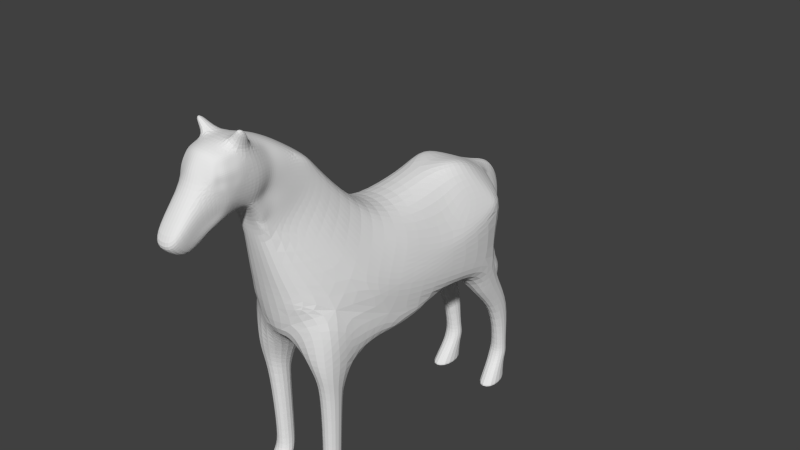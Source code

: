 # Source: cavall.blend  (saved by Blender 2.75.0; exported with 4.5.12 LTS)
import bpy
from mathutils import Matrix  # noqa: F401  (used for matrix-valued properties, if any)

bpy.ops.wm.read_factory_settings(use_empty=True)
scene = bpy.context.scene
scene.name = 'Scene'

# ---- collections
col_collection_1 = bpy.data.collections.new('Collection 1'); scene.collection.children.link(col_collection_1)

# ---- world
world_world = bpy.data.worlds.new('World'); scene.world = world_world
world_world.color = (0.05088, 0.05088, 0.05088)
world_world.use_sun_shadow = False
world_world.sun_shadow_jitter_overblur = 0.0
world_world.cycles.sampling_method = 'MANUAL'
world_world.cycles.sample_map_resolution = 256

# ---- meshes
me_cube_001 = bpy.data.meshes.new('Cube.001')
me_cube_001.from_pydata([(0.5752, -5.968, 4.107), (0.5752, -6.058, 5.715), (0.5752, -4.265, 4.107), (0.5752, -4.265, 5.715), (0.7578, -2.347, 4.661), (0.6438, -3.686, 5.277), (0.6438, -3.686, 3.58), (0.6074, -4.209, 2.631), (0.6517, -3.399, 3.35), (0.5501, -3.399, 5.442), (0.4025, -4.2, 5.881), (0.6818, -4.059, 5.313), (0.7173, -3.99, 4.911), (0.6818, -4.059, 4.509), (0.7364, -3.304, 4.696), (0.814, -2.105, 4.334), (0.8268, -4.765, 5.881), (0.7491, -5.265, 5.937), (0.6818, -5.765, 5.881), (0.6818, -6.193, 5.313), (0.7173, -6.153, 4.911), (0.6818, -5.997, 4.509), (0.6055, -5.765, 4.077), (0.5633, -5.265, 4.098), (0.6818, -4.765, 3.986), (0.3172, -6.118, 5.881), (0.84, -2.203, 3.706), (0.5752, -3.972, 5.511), (0.5146, -6.588, 3.941), (0.3704, -5.931, 5.997), (0.7211, -2.664, 3.033), (0.3882, -5.265, 6.172), (1.79, -2.946, -0.549), (0.3704, -4.794, 6.078), (0.795, -3.29, 2.414), (0.5444, -6.256, 3.62), (0.3704, -4.43, 3.222), (0.3882, -5.265, 3.927), (1.87, -0.06882, -1.485), (0.3704, -4.785, 3.935), (0.4029, -6.324, 5.351), (0.4314, -6.563, 4.911), (0.5648, -6.692, 4.426), (0.4746, -3.766, 5.677), (0.7173, -3.697, 4.707), (0.6818, -3.766, 5.109), (0.8532, -4.599, 5.396), (0.9103, -4.544, 4.911), (0.8532, -4.599, 4.426), (0.9211, -5.265, 5.424), (0.9137, -5.265, 4.911), (0.7672, -5.265, 4.399), (0.8532, -5.864, 5.396), (0.8343, -5.756, 4.911), (0.7769, -5.728, 4.426), (0.6818, -4.345, 3.489), (0.5752, -3.972, 3.903), (0.7815, -2.732, 4.023), (0.7154, -3.399, 4.138), (0.7712, -2.785, 4.696), (0.66, -2.938, 5.109), (0.7101, -3.399, 4.994), (0.6818, -3.766, 4.305), (0.4639, -7.635, 3.73), (0.4761, -7.489, 3.435), (0.3033, -6.811, 3.085), (0.4014, -7.201, 3.174), (0.5585, -4.202, 3.11), (1.013, -3.909, 0.7831), (0.8598, -0.346, 2.352), (1.01, -0.4996, 1.758), (1.422, -0.9605, 1.085), (1.762, -1.586, 0.4659), (1.17, 1.27, 1.492), (1.648, 1.291, 0.7112), (1.732, 0.8304, 0.03802), (1.908, 0.2045, -0.5807), (1.847, 3.452, -0.2696), (0.9859, 3.605, 1.926), (0.9859, 4.312, 1.944), (0.2056, -2.085, -2.095), (0.1856, -3.662, -1.497), (0.5821, 4.718, 2.251), (1.323, 6.577, 0.6898), (1.6, 4.628, 0.7441), (1.135, 5.292, 1.875), (0.7556, 6.762, 1.268), (1.882, 6.648, 0.005426), (1.759, 5.584, 0.3031), (1.136, 7.272, 0.09176), (0.7985, 5.531, 2.065), (1.621, 6.059, 0.7534), (0.9849, -4.908, 6.303), (0.9809, -5.265, 6.358), (0.9022, -5.424, 6.795), (0.8845, -5.081, 6.614), (1.83, -2.146, -1.327), (1.79, -3.203, -2.007), (1.723, -0.4961, -2.397), (0.2256, -0.4961, -2.397), (0.8225, -1.46, -2.875), (0.3748, -3.248, -2.108), (1.689, -1.457, -2.88), (1.709, -3.013, -2.814), (0.8593, -1.782, -3.701), (0.8188, -2.93, -2.915), (1.59, -1.777, -3.701), (1.594, -2.724, -3.833), (0.8651, -1.911, -3.773), (0.8511, -2.726, -3.836), (1.596, -1.911, -3.786), (1.415, -2.599, -6.658), (0.8305, -1.911, -6.658), (0.8227, -2.605, -6.658), (1.416, -1.911, -6.658), (1.514, -2.714, -7.089), (0.741, -2.009, -7.089), (0.7308, -2.715, -7.089), (1.514, -2.004, -7.089), (1.491, -2.984, -7.452), (0.7429, -2.201, -7.452), (0.733, -2.982, -7.452), (1.426, -2.201, -7.452), (1.624, -3.595, -8.266), (0.7476, -2.346, -8.266), (0.7427, -3.595, -8.266), (1.51, -2.346, -8.266), (0.2256, 1.545, -2.587), (1.84, 1.545, -2.587), (0.1725, 3.092, -2.098), (1.822, 3.12, -2.098), (1.908, 3.288, -1.249), (1.903, 3.275, -0.7477), (1.832, 6.81, -2.11), (0.1317, 4.766, -2.334), (0.1122, 6.832, -2.11), (1.789, 4.766, -2.334), (1.674, 6.951, -3.208), (0.8914, 5.541, -3.442), (0.8824, 6.974, -3.213), (1.654, 5.523, -3.47), (1.524, 7.925, -4.643), (0.9059, 6.93, -4.782), (0.8459, 7.94, -4.632), (1.56, 6.919, -4.809), (1.422, 7.915, -6.681), (0.8411, 7.376, -6.681), (0.8603, 7.913, -6.681), (1.453, 7.37, -6.681), (1.462, 8.016, -7.099), (0.7328, 7.275, -7.099), (0.7728, 8.027, -7.099), (1.498, 7.267, -7.099), (1.424, 7.893, -7.457), (0.7608, 7.137, -7.457), (0.7971, 7.904, -7.457), (1.491, 7.129, -7.457), (1.509, 7.894, -8.266), (0.7688, 6.475, -8.266), (0.7482, 7.905, -8.266), (1.622, 6.466, -8.266), (0.4799, 7.252, 0.5877), (0.4799, 7.464, 0.4084), (0.4799, 7.773, -0.2923), (0.4799, 7.888, -0.7159), (0.4799, 7.741, -1.319), (0.4799, 7.562, -1.726), (0.4799, 7.431, -2.182), (0.4799, 8.132, -3.553), (0.431, 8.268, -4.016), (0.1667, 8.551, -4.944), (0.1428, 8.777, -4.652), (0.2432, 8.725, -4.007), (1.401, -3.428, 0.117), (0.6285, -5.912, 5.798), (0.7154, -5.515, 5.909), (0.6285, -6.125, 5.514), (0.6995, -6.173, 5.112), (0.8351, -5.265, 5.68), (0.9174, -5.265, 5.168), (0.7675, -5.814, 5.639), (0.8437, -5.81, 5.154), (0.8872, -5.564, 5.41), (0.874, -5.511, 4.911), (0.7392, -6.028, 5.355), (0.7758, -5.954, 4.911), (0.7365, -5.94, 5.133), (0.698, -5.97, 5.577), (0.8806, -5.538, 5.161), (0.8013, -5.54, 5.66), (0.0, -2.085, -2.095), (-1.608e-17, -4.369, 2.607), (-1.608e-17, -3.304, 5.518), (-1.608e-17, -2.755, 5.148), (-1.608e-17, -4.061, 5.919), (-1.608e-17, -6.187, 5.903), (-1.608e-17, -1.849, 4.379), (-1.608e-17, -5.987, 6.054), (-1.608e-17, -5.265, 6.233), (-1.608e-17, -4.544, 6.096), (-1.608e-17, -4.359, 3.133), (-1.608e-17, -5.857, 3.75), (-1.608e-17, -5.265, 3.833), (-1.608e-17, -4.73, 3.845), (-1.608e-17, -6.517, 5.413), (-1.608e-17, -6.568, 5.058), (-1.608e-17, -2.232, 4.761), (-1.608e-17, -3.697, 5.733), (-1.608e-17, -7.733, 3.707), (-1.608e-17, -7.57, 3.397), (-1.608e-17, -6.833, 3.019), (-1.608e-17, -7.236, 3.127), (-1.608e-17, -3.912, 0.9053), (-1.608e-17, -0.1567, 2.431), (-1.608e-17, 1.404, 1.809), (0.0, -0.4961, -2.397), (-1.608e-17, 3.817, 2.167), (-1.608e-17, 5.303, 2.129), (-1.608e-17, 6.368, 1.599), (0.0, -3.662, -1.497), (0.0, 1.545, -2.587), (-1.608e-17, 3.092, -2.098), (0.0, 4.766, -2.334), (-1.608e-17, 6.833, -2.11), (-1.608e-17, 6.738, 1.481), (-1.608e-17, 7.553, 1.497), (-1.608e-17, 8.465, 1.057), (-1.608e-17, 8.97, 0.3074), (-1.608e-17, 9.052, -0.8169), (-1.608e-17, 8.889, -2.055), (-1.608e-17, 8.921, -3.017), (-1.608e-17, 9.068, -3.701), (-1.608e-17, 8.549, -4.943), (-1.608e-17, 8.24, -3.986), (-1.608e-17, 8.108, -3.552), (-1.608e-17, 7.41, -2.166), (-1.608e-17, 7.533, -1.695), (-1.608e-17, 7.674, -1.289), (-1.608e-17, 7.816, -0.7138), (-1.608e-17, 7.712, -0.2895), (-1.608e-17, 7.401, 0.4366), (-1.608e-17, 7.231, 0.5498), (-1.608e-17, 7.294, 0.08613), (-1.608e-17, 7.247, -1.242), (-1.608e-17, 8.78, -4.652), (-1.608e-17, -3.903, -0.1437), (1.624, -3.595, -8.342), (0.7476, -2.346, -8.342), (0.7427, -3.595, -8.342), (1.51, -2.346, -8.342), (1.509, 7.894, -8.342), (0.7688, 6.475, -8.342), (0.7482, 7.905, -8.342), (1.622, 6.466, -8.342)], [], [(59, 14, 58, 57), (54, 21, 0, 22), (39, 203, 200, 36), (1, 174, 18, 29, 25), (25, 29, 197, 195), (18, 175, 17, 31, 29), (29, 31, 198, 197), (16, 33, 95, 92), (31, 33, 199, 198), (16, 3, 10, 33), (33, 10, 194, 199), (28, 35, 22, 0), (35, 37, 23, 22), (37, 39, 24, 23), (42, 41, 63, 64), (201, 202, 37, 35), (202, 203, 39, 37), (2, 24, 55, 56), (21, 42, 28, 0), (41, 205, 208, 63), (1, 25, 40, 19, 176), (19, 40, 41, 20, 177), (20, 41, 42, 21), (25, 195, 204, 40), (40, 204, 205, 41), (28, 42, 64, 66), (59, 57, 26, 15), (193, 60, 4, 206), (34, 7, 68, 72), (206, 4, 15, 196), (15, 26, 70, 69), (57, 58, 6, 8), (13, 48, 24, 2), (48, 51, 23, 24), (51, 54, 22, 23), (3, 16, 46, 11), (11, 46, 47, 12), (12, 47, 48, 13), (16, 17, 178, 49, 46), (46, 49, 179, 50, 47), (47, 50, 51, 48), (189, 180, 52, 182), (188, 181, 53, 183), (50, 183, 53, 54, 51), (187, 176, 19, 184), (186, 177, 20, 185), (53, 185, 20, 21, 54), (60, 59, 15, 4), (12, 13, 62, 44), (7, 191, 212, 68), (192, 9, 60, 193), (57, 8, 30, 26), (8, 7, 34, 30), (9, 5, 61, 60), (60, 61, 14, 59), (24, 39, 36, 55), (11, 12, 44, 45), (13, 2, 56, 62), (3, 11, 45, 27), (10, 3, 27, 43), (194, 10, 43, 207), (30, 34, 72, 71), (62, 56, 6, 58), (36, 200, 191, 7), (207, 43, 9, 192), (27, 45, 61, 5), (45, 44, 14, 61), (44, 62, 58, 14), (43, 27, 5, 9), (35, 28, 66, 65), (201, 35, 65, 210), (63, 208, 209, 64), (64, 209, 211, 66), (211, 210, 65, 66), (55, 36, 67), (36, 7, 67), (56, 55, 67, 6), (6, 67, 7, 8), (69, 70, 74, 73), (70, 71, 75, 74), (72, 68, 173, 32, 96, 38), (213, 69, 73, 214), (196, 15, 69, 213), (26, 30, 71, 70), (68, 212, 245, 173), (190, 215, 99, 80), (71, 72, 76, 75), (38, 76, 72), (214, 73, 78, 216), (190, 80, 81, 219), (87, 91, 88), (90, 85, 83, 86), (86, 83, 87, 89), (82, 79, 85, 90), (85, 91, 87, 83), (79, 84, 91, 85), (84, 77, 88, 91), (86, 218, 217, 90), (73, 74, 77, 78), (216, 78, 79, 82), (78, 77, 84, 79), (82, 90, 217, 216), (93, 92, 95, 94), (33, 31, 94, 95), (31, 17, 93, 94), (17, 16, 92, 93), (81, 80, 100, 101), (102, 100, 99, 98), (102, 97, 103, 106), (32, 81, 101, 97), (96, 32, 97, 102), (38, 96, 102, 98), (100, 80, 99), (105, 104, 108, 109), (100, 102, 106, 104), (97, 101, 105, 103), (101, 100, 104, 105), (109, 108, 112, 113), (103, 105, 109, 107), (106, 103, 107, 110), (104, 106, 110, 108), (113, 112, 116, 117), (107, 109, 113, 111), (110, 107, 111, 114), (108, 110, 114, 112), (115, 117, 121, 119), (111, 113, 117, 115), (114, 111, 115, 118), (112, 114, 118, 116), (122, 119, 123, 126), (118, 115, 119, 122), (116, 118, 122, 120), (117, 116, 120, 121), (125, 124, 247, 248), (120, 122, 126, 124), (121, 120, 124, 125), (119, 121, 125, 123), (99, 215, 220, 127), (98, 99, 127, 128), (76, 38, 130, 131), (132, 75, 76, 131), (75, 132, 77, 74), (77, 132, 87, 88), (133, 87, 132, 131), (131, 130, 136, 133), (221, 222, 134, 129), (222, 223, 135, 134), (130, 129, 134, 136), (133, 136, 140, 137), (139, 137, 141, 143), (135, 133, 137, 139), (134, 135, 139, 138), (136, 134, 138, 140), (144, 142, 146, 148), (138, 139, 143, 142), (140, 138, 142, 144), (137, 140, 144, 141), (147, 145, 149, 151), (141, 144, 148, 145), (143, 141, 145, 147), (142, 143, 147, 146), (150, 151, 155, 154), (146, 147, 151, 150), (148, 146, 150, 152), (145, 148, 152, 149), (156, 154, 158, 160), (152, 150, 154, 156), (149, 152, 156, 153), (151, 149, 153, 155), (159, 157, 250, 252), (153, 156, 160, 157), (155, 153, 157, 159), (154, 155, 159, 158), (89, 87, 133, 135), (218, 86, 224), (89, 161, 86), (224, 86, 161, 225), (162, 226, 225, 161), (227, 226, 162, 163), (228, 227, 163, 164), (229, 228, 164, 165), (230, 229, 165, 166), (231, 230, 166, 167), (231, 172, 171), (169, 172, 231, 168), (167, 168, 231), (172, 169, 170, 171), (223, 243, 242, 89, 135), (89, 242, 241, 161), (161, 241, 240, 162), (162, 240, 239, 163), (163, 239, 238, 164), (164, 238, 237, 165), (165, 237, 236, 166), (166, 236, 235, 167), (167, 235, 234, 168), (168, 234, 233, 169), (169, 233, 232, 170), (220, 221, 129, 127), (231, 171, 244), (171, 170, 232, 244), (32, 173, 245, 219, 81), (181, 186, 185, 53), (52, 184, 186, 181), (184, 19, 177, 186), (180, 187, 184, 52), (18, 174, 187, 180), (174, 1, 176, 187), (179, 188, 183, 50), (49, 182, 188, 179), (182, 52, 181, 188), (178, 189, 182, 49), (17, 175, 189, 178), (175, 18, 180, 189), (38, 98, 128), (128, 130, 38), (128, 127, 129, 130), (246, 248, 247, 249), (123, 125, 248, 246), (126, 123, 246, 249), (124, 126, 249, 247), (250, 253, 251, 252), (158, 159, 252, 251), (160, 158, 251, 253), (157, 160, 253, 250)])
_uv = me_cube_001.uv_layers.new(name='UVMap')
_uv.uv.foreach_set('vector', [0.1356, 0.4984, 0.116, 0.4973, 0.1137, 0.4758, 0.1398, 0.4736, 0.8531, 0.7959, 0.8349, 0.7829, 0.8592, 0.7631, 0.8718, 0.7729, 0.01438, 0.9968, 0.0001912, 0.9921, 0.001162, 0.96, 0.0164, 0.9644, 0.77, 0.8358, 0.7735, 0.8461, 0.7769, 0.8559, 0.7547, 0.8532, 0.7505, 0.839, 0.7505, 0.839, 0.7547, 0.8532, 0.728, 0.8543, 0.728, 0.8353, 0.7769, 0.8559, 0.7844, 0.8684, 0.7924, 0.8809, 0.7681, 0.898, 0.7547, 0.8532, 0.7547, 0.8532, 0.7681, 0.898, 0.7419, 0.9105, 0.728, 0.8543, 0.8102, 0.9051, 0.7855, 0.9258, 0.7914, 0.8992, 0.7929, 0.8998, 0.7681, 0.898, 0.7855, 0.9258, 0.7766, 0.9578, 0.7419, 0.9105, 0.8102, 0.9051, 0.8329, 0.9393, 0.8222, 0.9539, 0.7855, 0.9258, 0.7855, 0.9258, 0.8222, 0.9539, 0.8077, 0.9849, 0.7766, 0.9578, 0.836, 0.7227, 0.8687, 0.7226, 0.8718, 0.7729, 0.8592, 0.7631, 0.8687, 0.7226, 0.9145, 0.7892, 0.8996, 0.8024, 0.8718, 0.7729, 0.9145, 0.7892, 0.9399, 0.8173, 0.9249, 0.8353, 0.8996, 0.8024, 0.8063, 0.7404, 0.7807, 0.7694, 0.8019, 0.6708, 0.8187, 0.6661, 0.917, 0.7312, 0.9402, 0.7703, 0.9145, 0.7892, 0.8687, 0.7226, 0.9402, 0.7703, 0.9653, 0.8026, 0.9399, 0.8173, 0.9145, 0.7892, 0.08004, 0.472, 0.0608, 0.4655, 0.07852, 0.4476, 0.09183, 0.465, 0.8349, 0.7829, 0.8063, 0.7404, 0.836, 0.7227, 0.8592, 0.7631, 0.7807, 0.7694, 0.7472, 0.7687, 0.7791, 0.6453, 0.8019, 0.6708, 0.77, 0.8358, 0.7505, 0.839, 0.7672, 0.8035, 0.7856, 0.8138, 0.7778, 0.8246, 0.7856, 0.8138, 0.7672, 0.8035, 0.7807, 0.7694, 0.8057, 0.7962, 0.7952, 0.8053, 0.8057, 0.7962, 0.7807, 0.7694, 0.8063, 0.7404, 0.8349, 0.7829, 0.7505, 0.839, 0.728, 0.8353, 0.7363, 0.7925, 0.7672, 0.8035, 0.7672, 0.8035, 0.7363, 0.7925, 0.7472, 0.7687, 0.7807, 0.7694, 0.836, 0.7227, 0.8063, 0.7404, 0.8187, 0.6661, 0.8393, 0.6632, 0.1356, 0.4984, 0.1398, 0.4736, 0.1615, 0.464, 0.1616, 0.4879, 0.145, 0.5347, 0.1289, 0.5139, 0.1513, 0.4988, 0.1673, 0.5221, 0.1243, 0.4083, 0.08696, 0.4142, 0.1056, 0.3416, 0.2017, 0.3307, 0.1673, 0.5221, 0.1513, 0.4988, 0.1616, 0.4879, 0.1841, 0.5104, 0.1616, 0.4879, 0.1615, 0.464, 0.2411, 0.3945, 0.2449, 0.4203, 0.1398, 0.4736, 0.1137, 0.4758, 0.104, 0.4531, 0.116, 0.445, 0.9209, 0.9018, 0.9015, 0.8639, 0.9249, 0.8353, 0.9406, 0.8721, 0.9015, 0.8639, 0.8771, 0.8204, 0.8996, 0.8024, 0.9249, 0.8353, 0.8771, 0.8204, 0.8531, 0.7959, 0.8718, 0.7729, 0.8996, 0.8024, 0.8329, 0.9393, 0.8102, 0.9051, 0.8437, 0.9009, 0.8687, 0.9349, 0.8687, 0.9349, 0.8437, 0.9009, 0.8745, 0.886, 0.8973, 0.9222, 0.8973, 0.9222, 0.8745, 0.886, 0.9015, 0.8639, 0.9209, 0.9018, 0.8102, 0.9051, 0.7924, 0.8809, 0.8055, 0.8724, 0.8192, 0.8636, 0.8437, 0.9009, 0.8437, 0.9009, 0.8192, 0.8636, 0.8326, 0.8538, 0.8468, 0.844, 0.8745, 0.886, 0.8745, 0.886, 0.8468, 0.844, 0.8771, 0.8204, 0.9015, 0.8639, 0.7966, 0.8584, 0.7874, 0.8446, 0.7981, 0.8335, 0.8089, 0.848, 0.8223, 0.8394, 0.8112, 0.8256, 0.8255, 0.8173, 0.8363, 0.8304, 0.8468, 0.844, 0.8363, 0.8304, 0.8255, 0.8173, 0.8531, 0.7959, 0.8771, 0.8204, 0.7826, 0.8347, 0.7778, 0.8246, 0.7856, 0.8138, 0.7914, 0.8231, 0.8049, 0.8168, 0.7952, 0.8053, 0.8057, 0.7962, 0.816, 0.8066, 0.8255, 0.8173, 0.816, 0.8066, 0.8057, 0.7962, 0.8349, 0.7829, 0.8531, 0.7959, 0.1289, 0.5139, 0.1356, 0.4984, 0.1616, 0.4879, 0.1513, 0.4988, 0.08914, 0.5042, 0.08732, 0.4885, 0.09909, 0.4813, 0.1009, 0.497, 0.02579, 0.9388, 0.001498, 0.9394, 0.00182, 0.8713, 0.04093, 0.8664, 0.1215, 0.5459, 0.1112, 0.5266, 0.1289, 0.5139, 0.145, 0.5347, 0.1398, 0.4736, 0.116, 0.445, 0.1462, 0.4354, 0.1615, 0.464, 0.116, 0.445, 0.08696, 0.4142, 0.1243, 0.4083, 0.1462, 0.4354, 0.1112, 0.5266, 0.1004, 0.5192, 0.1118, 0.5085, 0.1289, 0.5139, 0.1289, 0.5139, 0.1118, 0.5085, 0.116, 0.4973, 0.1356, 0.4984, 0.02658, 0.9998, 0.01438, 0.9968, 0.0164, 0.9644, 0.03053, 0.9743, 0.08565, 0.5198, 0.08914, 0.5042, 0.1009, 0.497, 0.09747, 0.5125, 0.08732, 0.4885, 0.08004, 0.472, 0.09183, 0.465, 0.09909, 0.4813, 0.07716, 0.5357, 0.08565, 0.5198, 0.09747, 0.5125, 0.08908, 0.5285, 0.08068, 0.5447, 0.07716, 0.5357, 0.08908, 0.5285, 0.09717, 0.5359, 0.09038, 0.5584, 0.08068, 0.5447, 0.09717, 0.5359, 0.1053, 0.5526, 0.1462, 0.4354, 0.1243, 0.4083, 0.2017, 0.3307, 0.2244, 0.3608, 0.09909, 0.4813, 0.09183, 0.465, 0.104, 0.4531, 0.1137, 0.4758, 0.0164, 0.9644, 0.001162, 0.96, 0.001498, 0.9394, 0.02579, 0.9388, 0.1053, 0.5526, 0.09717, 0.5359, 0.1112, 0.5266, 0.1215, 0.5459, 0.08908, 0.5285, 0.09747, 0.5125, 0.1118, 0.5085, 0.1004, 0.5192, 0.09747, 0.5125, 0.1009, 0.497, 0.116, 0.4973, 0.1118, 0.5085, 0.1009, 0.497, 0.09909, 0.4813, 0.1137, 0.4758, 0.116, 0.4973, 0.09717, 0.5359, 0.08908, 0.5285, 0.1004, 0.5192, 0.1112, 0.5266, 0.8687, 0.7226, 0.836, 0.7227, 0.8393, 0.6632, 0.8612, 0.6709, 0.917, 0.7312, 0.8687, 0.7226, 0.8612, 0.6709, 0.8768, 0.6549, 0.8019, 0.6708, 0.7791, 0.6453, 0.8096, 0.63, 0.8187, 0.6661, 0.8187, 0.6661, 0.8096, 0.63, 0.8484, 0.635, 0.8393, 0.6632, 0.8484, 0.635, 0.8768, 0.6549, 0.8612, 0.6709, 0.8393, 0.6632, 0.03053, 0.9743, 0.0164, 0.9644, 0.02755, 0.9576, 0.0164, 0.9644, 0.02579, 0.9388, 0.02755, 0.9576, 0.09183, 0.465, 0.07852, 0.4476, 0.08536, 0.4328, 0.104, 0.4531, 0.104, 0.4531, 0.08536, 0.4328, 0.08696, 0.4142, 0.116, 0.445, 0.2449, 0.4203, 0.2411, 0.3945, 0.3172, 0.3481, 0.3162, 0.3852, 0.2411, 0.3945, 0.2244, 0.3608, 0.2991, 0.3206, 0.3172, 0.3481, 0.2017, 0.3307, 0.1056, 0.3416, 0.1286, 0.3142, 0.1515, 0.287, 0.1848, 0.259, 0.2662, 0.258, 0.2649, 0.4513, 0.2449, 0.4203, 0.3162, 0.3852, 0.3258, 0.4323, 0.1841, 0.5104, 0.1616, 0.4879, 0.2449, 0.4203, 0.2649, 0.4513, 0.1615, 0.464, 0.1462, 0.4354, 0.2244, 0.3608, 0.2411, 0.3945, 0.04093, 0.8664, 0.00182, 0.8713, 0.001575, 0.8308, 0.05937, 0.8364, 0.8386, 0.09447, 0.8483, 0.1595, 0.8396, 0.162, 0.8303, 0.09479, 0.2244, 0.3608, 0.2017, 0.3307, 0.2752, 0.2942, 0.2991, 0.3206, 0.2662, 0.258, 0.2752, 0.2942, 0.2017, 0.3307, 0.3258, 0.4323, 0.3162, 0.3852, 0.4091, 0.3983, 0.4177, 0.4365, 0.8386, 0.09447, 0.8303, 0.09479, 0.8361, 0.02961, 0.8432, 0.03012, 0.5238, 0.3224, 0.4996, 0.3515, 0.4826, 0.3331, 0.4774, 0.4055, 0.4691, 0.3923, 0.5218, 0.3571, 0.5277, 0.3887, 0.2501, 0.5379, 0.2722, 0.514, 0.303, 0.4983, 0.3002, 0.5346, 0.4505, 0.4153, 0.4351, 0.3983, 0.4691, 0.3923, 0.4774, 0.4055, 0.4691, 0.3923, 0.4996, 0.3515, 0.5238, 0.3224, 0.5218, 0.3571, 0.4351, 0.3983, 0.4464, 0.3494, 0.4996, 0.3515, 0.4691, 0.3923, 0.4464, 0.3494, 0.4025, 0.3096, 0.4826, 0.3331, 0.4996, 0.3515, 0.5277, 0.3887, 0.5184, 0.4236, 0.4737, 0.4353, 0.4774, 0.4055, 0.3162, 0.3852, 0.3172, 0.3481, 0.4025, 0.3096, 0.4091, 0.3983, 0.4177, 0.4365, 0.4091, 0.3983, 0.4351, 0.3983, 0.4505, 0.4153, 0.4091, 0.3983, 0.4025, 0.3096, 0.4464, 0.3494, 0.4351, 0.3983, 0.4505, 0.4153, 0.4774, 0.4055, 0.4737, 0.4353, 0.4177, 0.4365, 0.7919, 0.8985, 0.7929, 0.8998, 0.7914, 0.8992, 0.7913, 0.8989, 0.7855, 0.9258, 0.7681, 0.898, 0.7913, 0.8989, 0.7914, 0.8992, 0.7681, 0.898, 0.7924, 0.8809, 0.7919, 0.8985, 0.7913, 0.8989, 0.7924, 0.8809, 0.8102, 0.9051, 0.7929, 0.8998, 0.7919, 0.8985, 0.8361, 0.02961, 0.8303, 0.09479, 0.7941, 0.1319, 0.8169, 0.051, 0.7669, 0.1578, 0.7941, 0.1319, 0.8396, 0.162, 0.7883, 0.1898, 0.2153, 0.2002, 0.1455, 0.2298, 0.1549, 0.1989, 0.205, 0.1674, 0.07863, 0.8071, 0.007364, 0.7775, 0.0144, 0.7489, 0.06922, 0.7506, 0.1848, 0.259, 0.1515, 0.287, 0.1455, 0.2298, 0.2153, 0.2002, 0.2662, 0.258, 0.1848, 0.259, 0.2153, 0.2002, 0.2513, 0.2212, 0.7941, 0.1319, 0.8303, 0.09479, 0.8396, 0.162, 0.7863, 0.06795, 0.7593, 0.1144, 0.7559, 0.1101, 0.75, 0.07876, 0.7941, 0.1319, 0.7669, 0.1578, 0.7449, 0.1352, 0.7593, 0.1144, 0.06922, 0.7506, 0.0144, 0.7489, 0.03076, 0.715, 0.06536, 0.7186, 0.8169, 0.051, 0.7941, 0.1319, 0.7593, 0.1144, 0.7863, 0.06795, 0.75, 0.07876, 0.7559, 0.1101, 0.6548, 0.0858, 0.6585, 0.06428, 0.06536, 0.7186, 0.03076, 0.715, 0.0311, 0.6785, 0.05979, 0.6779, 0.205, 0.1674, 0.1549, 0.1989, 0.1686, 0.16, 0.2, 0.1637, 0.7593, 0.1144, 0.7449, 0.1352, 0.7408, 0.1327, 0.7559, 0.1101, 0.6585, 0.06428, 0.6548, 0.0858, 0.643, 0.08027, 0.6446, 0.05922, 0.05979, 0.6779, 0.0311, 0.6785, 0.02721, 0.5694, 0.05011, 0.5688, 0.2, 0.1637, 0.1686, 0.16, 0.1803, 0.05073, 0.207, 0.0524, 0.7559, 0.1101, 0.7408, 0.1327, 0.65, 0.1029, 0.6548, 0.0858, 0.05343, 0.5514, 0.02317, 0.5523, 0.02275, 0.5349, 0.05205, 0.534, 0.05011, 0.5688, 0.02721, 0.5694, 0.02317, 0.5523, 0.05343, 0.5514, 0.207, 0.0524, 0.1803, 0.05073, 0.177, 0.03333, 0.2045, 0.03505, 0.6548, 0.0858, 0.65, 0.1029, 0.6355, 0.1018, 0.643, 0.08027, 0.3646, 0.7655, 0.3603, 0.7354, 0.3882, 0.7071, 0.3951, 0.7552, 0.2045, 0.03505, 0.177, 0.03333, 0.1673, 0.01868, 0.1977, 0.02013, 0.643, 0.08027, 0.6355, 0.1018, 0.6241, 0.09444, 0.6322, 0.07478, 0.6446, 0.05922, 0.643, 0.08027, 0.6322, 0.07478, 0.6336, 0.05017, 0.4282, 0.7047, 0.4306, 0.7531, 0.4276, 0.7533, 0.4253, 0.7049, 0.4296, 0.7883, 0.4031, 0.7896, 0.3982, 0.7578, 0.4277, 0.7562, 0.4609, 0.727, 0.4624, 0.7572, 0.4306, 0.7531, 0.4282, 0.7047, 0.394, 0.6641, 0.4234, 0.6624, 0.4251, 0.7019, 0.391, 0.7037, 0.8396, 0.162, 0.8483, 0.1595, 0.8799, 0.233, 0.8719, 0.2365, 0.7883, 0.1898, 0.8396, 0.162, 0.8719, 0.2365, 0.816, 0.2617, 0.2752, 0.2942, 0.2662, 0.258, 0.3912, 0.2385, 0.3967, 0.2716, 0.3959, 0.2909, 0.2991, 0.3206, 0.2752, 0.2942, 0.3967, 0.2716, 0.2991, 0.3206, 0.3959, 0.2909, 0.4025, 0.3096, 0.3172, 0.3481, 0.4025, 0.3096, 0.3959, 0.2909, 0.5238, 0.3224, 0.4826, 0.3331, 0.5322, 0.2419, 0.5238, 0.3224, 0.3959, 0.2909, 0.3967, 0.2716, 0.3967, 0.2716, 0.3912, 0.2385, 0.4545, 0.2312, 0.5322, 0.2419, 0.9056, 0.2895, 0.9366, 0.351, 0.9322, 0.3543, 0.8997, 0.2923, 0.9366, 0.351, 0.9973, 0.4097, 0.9941, 0.413, 0.9322, 0.3543, 0.8419, 0.3188, 0.8997, 0.2923, 0.9322, 0.3543, 0.8681, 0.3771, 0.5322, 0.2419, 0.4545, 0.2312, 0.4845, 0.1884, 0.5387, 0.1997, 0.4281, 0.5449, 0.428, 0.5136, 0.4965, 0.5208, 0.4959, 0.5477, 0.3838, 0.575, 0.3842, 0.507, 0.428, 0.5136, 0.4281, 0.5449, 0.9322, 0.3543, 0.9941, 0.413, 0.9629, 0.4518, 0.9161, 0.4197, 0.8681, 0.3771, 0.9322, 0.3543, 0.9161, 0.4197, 0.8856, 0.4258, 0.8973, 0.5014, 0.9243, 0.5016, 0.9102, 0.585, 0.8873, 0.5766, 0.9161, 0.4197, 0.9629, 0.4518, 0.9616, 0.5154, 0.9243, 0.5016, 0.8856, 0.4258, 0.9161, 0.4197, 0.9243, 0.5016, 0.8973, 0.5014, 0.5387, 0.1997, 0.4845, 0.1884, 0.539, 0.1386, 0.5772, 0.1458, 0.577, 0.5474, 0.5771, 0.5252, 0.5941, 0.5237, 0.5941, 0.551, 0.5772, 0.1458, 0.539, 0.1386, 0.5579, 0.06756, 0.5787, 0.06801, 0.4959, 0.5477, 0.4965, 0.5208, 0.5771, 0.5252, 0.577, 0.5474, 0.9243, 0.5016, 0.9616, 0.5154, 0.9318, 0.5895, 0.9102, 0.585, 0.9046, 0.6018, 0.933, 0.6067, 0.9257, 0.6196, 0.8972, 0.614, 0.9102, 0.585, 0.9318, 0.5895, 0.933, 0.6067, 0.9046, 0.6018, 0.8873, 0.5766, 0.9102, 0.585, 0.9046, 0.6018, 0.8797, 0.5896, 0.5787, 0.06801, 0.5579, 0.06756, 0.5542, 0.05147, 0.5828, 0.05206, 0.1323, 0.7625, 0.1304, 0.7343, 0.1709, 0.7321, 0.1731, 0.7651, 0.8797, 0.5896, 0.9046, 0.6018, 0.8972, 0.614, 0.8736, 0.6021, 0.5828, 0.05206, 0.5542, 0.05147, 0.5492, 0.03772, 0.5785, 0.03822, 0.5941, 0.551, 0.5941, 0.5237, 0.6091, 0.5251, 0.6091, 0.5499, 0.232, 0.7267, 0.2339, 0.7561, 0.2309, 0.7563, 0.2291, 0.7269, 0.2365, 0.7904, 0.2071, 0.795, 0.1765, 0.7679, 0.2314, 0.7593, 0.2635, 0.7267, 0.265, 0.7509, 0.2339, 0.7561, 0.232, 0.7267, 0.1963, 0.6954, 0.2259, 0.6926, 0.2288, 0.7239, 0.1736, 0.729, 0.3002, 0.5346, 0.303, 0.4983, 0.3842, 0.507, 0.3838, 0.575, 0.5993, 0.9067, 0.5901, 0.8714, 0.6101, 0.8955, 0.3002, 0.5346, 0.2791, 0.5566, 0.2501, 0.5379, 0.6101, 0.8955, 0.5901, 0.8714, 0.6076, 0.8409, 0.6345, 0.8741, 0.6129, 0.8305, 0.6625, 0.8479, 0.6345, 0.8741, 0.6076, 0.8409, 0.6756, 0.8163, 0.6625, 0.8479, 0.6129, 0.8305, 0.6208, 0.7988, 0.6745, 0.7738, 0.6756, 0.8163, 0.6208, 0.7988, 0.6234, 0.7805, 0.6678, 0.7272, 0.6745, 0.7738, 0.6234, 0.7805, 0.6196, 0.7551, 0.6683, 0.6906, 0.6678, 0.7272, 0.6196, 0.7551, 0.6155, 0.7386, 0.6724, 0.6619, 0.6683, 0.6906, 0.6155, 0.7386, 0.6128, 0.7219, 0.6724, 0.6619, 0.6541, 0.6519, 0.6544, 0.6308, 0.6367, 0.652, 0.6541, 0.6519, 0.6724, 0.6619, 0.6307, 0.67, 0.6128, 0.7219, 0.6307, 0.67, 0.6724, 0.6619, 0.6541, 0.6519, 0.6367, 0.652, 0.6461, 0.6262, 0.6544, 0.6308, 0.3845, 0.5793, 0.3477, 0.585, 0.297, 0.577, 0.3002, 0.5346, 0.3838, 0.575, 0.3002, 0.5346, 0.297, 0.577, 0.2788, 0.5754, 0.2791, 0.5566, 0.6076, 0.8409, 0.5901, 0.833, 0.5933, 0.8256, 0.6129, 0.8305, 0.6129, 0.8305, 0.5933, 0.8256, 0.6019, 0.7963, 0.6208, 0.7988, 0.6208, 0.7988, 0.6019, 0.7963, 0.6039, 0.7805, 0.6234, 0.7805, 0.6234, 0.7805, 0.6039, 0.7805, 0.6008, 0.7586, 0.6196, 0.7551, 0.6196, 0.7551, 0.6008, 0.7586, 0.5975, 0.7423, 0.6155, 0.7386, 0.6155, 0.7386, 0.5975, 0.7423, 0.5949, 0.7225, 0.6128, 0.7219, 0.6128, 0.7219, 0.5949, 0.7225, 0.611, 0.6621, 0.6307, 0.67, 0.6307, 0.67, 0.611, 0.6621, 0.6202, 0.6432, 0.6367, 0.652, 0.6367, 0.652, 0.6202, 0.6432, 0.6461, 0.6195, 0.6461, 0.6262, 0.8799, 0.233, 0.9056, 0.2895, 0.8997, 0.2923, 0.8719, 0.2365, 0.6724, 0.6619, 0.6544, 0.6308, 0.6584, 0.6275, 0.6544, 0.6308, 0.6461, 0.6262, 0.6461, 0.6195, 0.6584, 0.6275, 0.07863, 0.8071, 0.05937, 0.8364, 0.001575, 0.8308, 0.0001911, 0.7777, 0.007364, 0.7775, 0.8112, 0.8256, 0.8049, 0.8168, 0.816, 0.8066, 0.8255, 0.8173, 0.7981, 0.8335, 0.7914, 0.8231, 0.8049, 0.8168, 0.8112, 0.8256, 0.7914, 0.8231, 0.7856, 0.8138, 0.7952, 0.8053, 0.8049, 0.8168, 0.7874, 0.8446, 0.7826, 0.8347, 0.7914, 0.8231, 0.7981, 0.8335, 0.7769, 0.8559, 0.7735, 0.8461, 0.7826, 0.8347, 0.7874, 0.8446, 0.7735, 0.8461, 0.77, 0.8358, 0.7778, 0.8246, 0.7826, 0.8347, 0.8326, 0.8538, 0.8223, 0.8394, 0.8363, 0.8304, 0.8468, 0.844, 0.8192, 0.8636, 0.8089, 0.848, 0.8223, 0.8394, 0.8326, 0.8538, 0.8089, 0.848, 0.7981, 0.8335, 0.8112, 0.8256, 0.8223, 0.8394, 0.8055, 0.8724, 0.7966, 0.8584, 0.8089, 0.848, 0.8192, 0.8636, 0.7924, 0.8809, 0.7844, 0.8684, 0.7966, 0.8584, 0.8055, 0.8724, 0.7844, 0.8684, 0.7769, 0.8559, 0.7874, 0.8446, 0.7966, 0.8584, 0.2662, 0.258, 0.2513, 0.2212, 0.3308, 0.2174, 0.3308, 0.2174, 0.3912, 0.2385, 0.2662, 0.258, 0.816, 0.2617, 0.8719, 0.2365, 0.8997, 0.2923, 0.8419, 0.3188, 0.3912, 0.7067, 0.4253, 0.7049, 0.4276, 0.7533, 0.3981, 0.7548, 0.391, 0.7037, 0.4251, 0.7019, 0.4253, 0.7049, 0.3912, 0.7067, 0.3951, 0.7552, 0.3882, 0.7071, 0.3912, 0.7067, 0.3981, 0.7548, 0.4277, 0.7562, 0.3982, 0.7578, 0.3981, 0.7548, 0.4276, 0.7533, 0.2309, 0.7563, 0.176, 0.765, 0.1738, 0.7319, 0.2291, 0.7269, 0.1736, 0.729, 0.2288, 0.7239, 0.2291, 0.7269, 0.1738, 0.7319, 0.1731, 0.7651, 0.1709, 0.7321, 0.1738, 0.7319, 0.176, 0.765, 0.2314, 0.7593, 0.1765, 0.7679, 0.176, 0.765, 0.2309, 0.7563])
_ca = me_cube_001.color_attributes.new('Col', 'BYTE_COLOR', 'CORNER')
_ca.data.foreach_set('color', [1.0, 1.0, 1.0, 1.0, 1.0, 1.0, 1.0, 1.0, 1.0, 1.0, 1.0, 1.0, 1.0, 1.0, 1.0, 1.0, 1.0, 1.0, 1.0, 1.0, 1.0, 1.0, 1.0, 1.0, 1.0, 1.0, 1.0, 1.0, 1.0, 1.0, 1.0, 1.0, 1.0, 1.0, 1.0, 1.0, 1.0, 1.0, 1.0, 1.0, 1.0, 1.0, 1.0, 1.0, 1.0, 1.0, 1.0, 1.0, 1.0, 1.0, 1.0, 1.0, 1.0, 1.0, 1.0, 1.0, 1.0, 1.0, 1.0, 1.0, 1.0, 1.0, 1.0, 1.0, 1.0, 1.0, 1.0, 1.0, 1.0, 1.0, 1.0, 1.0, 1.0, 1.0, 1.0, 1.0, 1.0, 1.0, 1.0, 1.0, 1.0, 1.0, 1.0, 1.0, 1.0, 1.0, 1.0, 1.0, 1.0, 1.0, 1.0, 1.0, 1.0, 1.0, 1.0, 1.0, 1.0, 1.0, 1.0, 1.0, 1.0, 1.0, 1.0, 1.0, 1.0, 1.0, 1.0, 1.0, 1.0, 1.0, 1.0, 1.0, 1.0, 1.0, 1.0, 1.0, 1.0, 1.0, 1.0, 1.0, 1.0, 1.0, 1.0, 1.0, 1.0, 1.0, 1.0, 1.0, 1.0, 1.0, 1.0, 1.0, 1.0, 1.0, 1.0, 1.0, 1.0, 1.0, 1.0, 1.0, 1.0, 1.0, 1.0, 1.0, 1.0, 1.0, 1.0, 1.0, 1.0, 1.0, 1.0, 1.0, 1.0, 1.0, 1.0, 1.0, 1.0, 1.0, 1.0, 1.0, 1.0, 1.0, 1.0, 1.0, 1.0, 1.0, 1.0, 1.0, 1.0, 1.0, 1.0, 1.0, 1.0, 1.0, 1.0, 1.0, 1.0, 1.0, 1.0, 1.0, 1.0, 1.0, 1.0, 1.0, 1.0, 1.0, 1.0, 1.0, 1.0, 1.0, 1.0, 1.0, 1.0, 1.0, 1.0, 1.0, 1.0, 1.0, 1.0, 1.0, 1.0, 1.0, 1.0, 1.0, 1.0, 1.0, 1.0, 1.0, 1.0, 1.0, 1.0, 1.0, 1.0, 1.0, 1.0, 1.0, 1.0, 1.0, 1.0, 1.0, 1.0, 1.0, 1.0, 1.0, 1.0, 1.0, 1.0, 1.0, 1.0, 1.0, 1.0, 1.0, 1.0, 1.0, 1.0, 1.0, 1.0, 1.0, 1.0, 1.0, 1.0, 1.0, 1.0, 1.0, 1.0, 1.0, 1.0, 1.0, 1.0, 1.0, 1.0, 1.0, 1.0, 1.0, 1.0, 1.0, 1.0, 1.0, 1.0, 1.0, 1.0, 1.0, 1.0, 1.0, 1.0, 1.0, 1.0, 1.0, 1.0, 1.0, 1.0, 1.0, 1.0, 1.0, 1.0, 1.0, 1.0, 1.0, 1.0, 1.0, 1.0, 1.0, 1.0, 1.0, 1.0, 1.0, 1.0, 1.0, 1.0, 1.0, 1.0, 1.0, 1.0, 1.0, 1.0, 1.0, 1.0, 1.0, 1.0, 1.0, 1.0, 1.0, 1.0, 1.0, 1.0, 1.0, 1.0, 1.0, 1.0, 1.0, 1.0, 1.0, 1.0, 1.0, 1.0, 1.0, 1.0, 1.0, 1.0, 1.0, 1.0, 1.0, 1.0, 1.0, 1.0, 1.0, 1.0, 1.0, 1.0, 1.0, 1.0, 1.0, 1.0, 1.0, 1.0, 1.0, 1.0, 1.0, 1.0, 1.0, 1.0, 1.0, 1.0, 1.0, 1.0, 1.0, 1.0, 1.0, 1.0, 1.0, 1.0, 1.0, 1.0, 1.0, 1.0, 1.0, 1.0, 1.0, 1.0, 1.0, 1.0, 1.0, 1.0, 1.0, 1.0, 1.0, 1.0, 1.0, 1.0, 1.0, 1.0, 1.0, 1.0, 1.0, 1.0, 1.0, 1.0, 1.0, 1.0, 1.0, 1.0, 1.0, 1.0, 1.0, 1.0, 1.0, 1.0, 1.0, 1.0, 1.0, 1.0, 1.0, 1.0, 1.0, 1.0, 1.0, 1.0, 1.0, 1.0, 1.0, 1.0, 1.0, 1.0, 1.0, 1.0, 1.0, 1.0, 1.0, 1.0, 1.0, 1.0, 1.0, 1.0, 1.0, 1.0, 1.0, 1.0, 1.0, 1.0, 1.0, 1.0, 1.0, 1.0, 1.0, 1.0, 1.0, 1.0, 1.0, 1.0, 1.0, 1.0, 1.0, 1.0, 1.0, 1.0, 1.0, 1.0, 1.0, 1.0, 1.0, 1.0, 1.0, 1.0, 1.0, 1.0, 1.0, 1.0, 1.0, 1.0, 1.0, 1.0, 1.0, 1.0, 1.0, 1.0, 1.0, 1.0, 1.0, 1.0, 1.0, 1.0, 1.0, 1.0, 1.0, 1.0, 1.0, 1.0, 1.0, 1.0, 1.0, 1.0, 1.0, 1.0, 1.0, 1.0, 1.0, 1.0, 1.0, 1.0, 1.0, 1.0, 1.0, 1.0, 1.0, 1.0, 1.0, 1.0, 1.0, 1.0, 1.0, 1.0, 1.0, 1.0, 1.0, 1.0, 1.0, 1.0, 1.0, 1.0, 1.0, 1.0, 1.0, 1.0, 1.0, 1.0, 1.0, 1.0, 1.0, 1.0, 1.0, 1.0, 1.0, 1.0, 1.0, 1.0, 1.0, 1.0, 1.0, 1.0, 1.0, 1.0, 1.0, 1.0, 1.0, 1.0, 1.0, 1.0, 1.0, 1.0, 1.0, 1.0, 1.0, 1.0, 1.0, 1.0, 1.0, 1.0, 1.0, 1.0, 1.0, 1.0, 1.0, 1.0, 1.0, 1.0, 1.0, 1.0, 1.0, 1.0, 1.0, 1.0, 1.0, 1.0, 1.0, 1.0, 1.0, 1.0, 1.0, 1.0, 1.0, 1.0, 1.0, 1.0, 1.0, 1.0, 1.0, 1.0, 1.0, 1.0, 1.0, 1.0, 1.0, 1.0, 1.0, 1.0, 1.0, 1.0, 1.0, 1.0, 1.0, 1.0, 1.0, 1.0, 1.0, 1.0, 1.0, 1.0, 1.0, 1.0, 1.0, 1.0, 1.0, 1.0, 1.0, 1.0, 1.0, 1.0, 1.0, 1.0, 1.0, 1.0, 1.0, 1.0, 1.0, 1.0, 1.0, 1.0, 1.0, 1.0, 1.0, 1.0, 1.0, 1.0, 1.0, 1.0, 1.0, 1.0, 1.0, 1.0, 1.0, 1.0, 1.0, 1.0, 1.0, 1.0, 1.0, 1.0, 1.0, 1.0, 1.0, 1.0, 1.0, 1.0, 1.0, 1.0, 1.0, 1.0, 1.0, 1.0, 1.0, 1.0, 1.0, 1.0, 1.0, 1.0, 1.0, 1.0, 1.0, 1.0, 1.0, 1.0, 1.0, 1.0, 1.0, 1.0, 1.0, 1.0, 1.0, 1.0, 1.0, 1.0, 1.0, 1.0, 1.0, 1.0, 1.0, 1.0, 1.0, 1.0, 1.0, 1.0, 1.0, 1.0, 1.0, 1.0, 1.0, 1.0, 1.0, 1.0, 1.0, 1.0, 1.0, 1.0, 1.0, 1.0, 1.0, 1.0, 1.0, 1.0, 1.0, 1.0, 1.0, 1.0, 1.0, 1.0, 1.0, 1.0, 1.0, 1.0, 1.0, 1.0, 1.0, 1.0, 1.0, 1.0, 1.0, 1.0, 1.0, 1.0, 1.0, 1.0, 1.0, 1.0, 1.0, 1.0, 1.0, 1.0, 1.0, 1.0, 1.0, 1.0, 1.0, 1.0, 1.0, 1.0, 1.0, 1.0, 1.0, 1.0, 1.0, 1.0, 1.0, 1.0, 1.0, 1.0, 1.0, 1.0, 1.0, 1.0, 1.0, 1.0, 1.0, 1.0, 1.0, 1.0, 1.0, 1.0, 1.0, 1.0, 1.0, 1.0, 1.0, 1.0, 1.0, 1.0, 1.0, 1.0, 1.0, 1.0, 1.0, 1.0, 1.0, 1.0, 1.0, 1.0, 1.0, 1.0, 1.0, 1.0, 1.0, 1.0, 1.0, 1.0, 1.0, 1.0, 1.0, 1.0, 1.0, 1.0, 1.0, 1.0, 1.0, 1.0, 1.0, 1.0, 1.0, 1.0, 1.0, 1.0, 1.0, 1.0, 1.0, 1.0, 1.0, 1.0, 1.0, 1.0, 1.0, 1.0, 1.0, 1.0, 1.0, 1.0, 1.0, 1.0, 1.0, 1.0, 1.0, 1.0, 1.0, 1.0, 1.0, 1.0, 1.0, 1.0, 1.0, 1.0, 1.0, 1.0, 1.0, 1.0, 1.0, 1.0, 1.0, 1.0, 1.0, 1.0, 1.0, 1.0, 1.0, 1.0, 1.0, 1.0, 1.0, 1.0, 1.0, 1.0, 1.0, 1.0, 1.0, 1.0, 1.0, 1.0, 1.0, 1.0, 1.0, 1.0, 1.0, 1.0, 1.0, 1.0, 1.0, 1.0, 1.0, 1.0, 1.0, 1.0, 1.0, 1.0, 1.0, 1.0, 1.0, 1.0, 1.0, 1.0, 1.0, 1.0, 1.0, 1.0, 1.0, 1.0, 1.0, 1.0, 1.0, 1.0, 1.0, 1.0, 1.0, 1.0, 1.0, 1.0, 1.0, 1.0, 1.0, 1.0, 1.0, 1.0, 1.0, 1.0, 1.0, 1.0, 1.0, 1.0, 1.0, 1.0, 1.0, 1.0, 1.0, 1.0, 1.0, 1.0, 1.0, 1.0, 1.0, 1.0, 1.0, 1.0, 1.0, 1.0, 1.0, 1.0, 1.0, 1.0, 1.0, 1.0, 1.0, 1.0, 1.0, 1.0, 1.0, 1.0, 1.0, 1.0, 1.0, 1.0, 1.0, 1.0, 1.0, 1.0, 1.0, 1.0, 1.0, 1.0, 1.0, 1.0, 1.0, 1.0, 1.0, 1.0, 1.0, 1.0, 1.0, 1.0, 1.0, 1.0, 1.0, 1.0, 1.0, 1.0, 1.0, 1.0, 1.0, 1.0, 1.0, 1.0, 1.0, 1.0, 1.0, 1.0, 1.0, 1.0, 1.0, 1.0, 1.0, 1.0, 1.0, 1.0, 1.0, 1.0, 1.0, 1.0, 1.0, 1.0, 1.0, 1.0, 1.0, 1.0, 1.0, 1.0, 1.0, 1.0, 1.0, 1.0, 1.0, 1.0, 1.0, 1.0, 1.0, 1.0, 1.0, 1.0, 1.0, 1.0, 1.0, 1.0, 1.0, 1.0, 1.0, 1.0, 1.0, 1.0, 1.0, 1.0, 1.0, 1.0, 1.0, 1.0, 1.0, 1.0, 1.0, 1.0, 1.0, 1.0, 1.0, 1.0, 1.0, 1.0, 1.0, 1.0, 1.0, 1.0, 1.0, 1.0, 1.0, 1.0, 1.0, 1.0, 1.0, 1.0, 1.0, 1.0, 1.0, 1.0, 1.0, 1.0, 1.0, 1.0, 1.0, 1.0, 1.0, 1.0, 1.0, 1.0, 1.0, 1.0, 1.0, 1.0, 1.0, 1.0, 1.0, 1.0, 1.0, 1.0, 1.0, 1.0, 1.0, 1.0, 1.0, 1.0, 1.0, 1.0, 1.0, 1.0, 1.0, 1.0, 1.0, 1.0, 1.0, 1.0, 1.0, 1.0, 1.0, 1.0, 1.0, 1.0, 1.0, 1.0, 1.0, 1.0, 1.0, 1.0, 1.0, 1.0, 1.0, 1.0, 1.0, 1.0, 1.0, 1.0, 1.0, 1.0, 1.0, 1.0, 1.0, 1.0, 1.0, 1.0, 1.0, 1.0, 1.0, 1.0, 1.0, 1.0, 1.0, 1.0, 1.0, 1.0, 1.0, 1.0, 1.0, 1.0, 1.0, 1.0, 1.0, 1.0, 1.0, 1.0, 1.0, 1.0, 1.0, 1.0, 1.0, 1.0, 1.0, 1.0, 1.0, 1.0, 1.0, 1.0, 1.0, 1.0, 1.0, 1.0, 1.0, 1.0, 1.0, 1.0, 1.0, 1.0, 1.0, 1.0, 1.0, 1.0, 1.0, 1.0, 1.0, 1.0, 1.0, 1.0, 1.0, 1.0, 1.0, 1.0, 1.0, 1.0, 1.0, 1.0, 1.0, 1.0, 1.0, 1.0, 1.0, 1.0, 1.0, 1.0, 1.0, 1.0, 1.0, 1.0, 1.0, 1.0, 1.0, 1.0, 1.0, 1.0, 1.0, 1.0, 1.0, 1.0, 1.0, 1.0, 1.0, 1.0, 1.0, 1.0, 1.0, 1.0, 1.0, 1.0, 1.0, 1.0, 1.0, 1.0, 1.0, 1.0, 1.0, 1.0, 1.0, 1.0, 1.0, 1.0, 1.0, 1.0, 1.0, 1.0, 1.0, 1.0, 1.0, 1.0, 1.0, 1.0, 1.0, 1.0, 1.0, 1.0, 1.0, 1.0, 1.0, 1.0, 1.0, 1.0, 1.0, 1.0, 1.0, 1.0, 1.0, 1.0, 1.0, 1.0, 1.0, 1.0, 1.0, 1.0, 1.0, 1.0, 1.0, 1.0, 1.0, 1.0, 1.0, 1.0, 1.0, 1.0, 1.0, 1.0, 1.0, 1.0, 1.0, 1.0, 1.0, 1.0, 1.0, 1.0, 1.0, 1.0, 1.0, 1.0, 1.0, 1.0, 1.0, 1.0, 1.0, 1.0, 1.0, 1.0, 1.0, 1.0, 1.0, 1.0, 1.0, 1.0, 1.0, 1.0, 1.0, 1.0, 1.0, 1.0, 1.0, 1.0, 1.0, 1.0, 1.0, 1.0, 1.0, 1.0, 1.0, 1.0, 1.0, 1.0, 1.0, 1.0, 1.0, 1.0, 1.0, 1.0, 1.0, 1.0, 1.0, 1.0, 1.0, 1.0, 1.0, 1.0, 1.0, 1.0, 1.0, 1.0, 1.0, 1.0, 1.0, 1.0, 1.0, 1.0, 1.0, 1.0, 1.0, 1.0, 1.0, 1.0, 1.0, 1.0, 1.0, 1.0, 1.0, 1.0, 1.0, 1.0, 1.0, 1.0, 1.0, 1.0, 1.0, 1.0, 1.0, 1.0, 1.0, 1.0, 1.0, 1.0, 1.0, 1.0, 1.0, 1.0, 1.0, 1.0, 1.0, 1.0, 1.0, 1.0, 1.0, 1.0, 1.0, 1.0, 1.0, 1.0, 1.0, 1.0, 1.0, 1.0, 1.0, 1.0, 1.0, 1.0, 1.0, 1.0, 1.0, 1.0, 1.0, 1.0, 1.0, 1.0, 1.0, 1.0, 1.0, 1.0, 1.0, 1.0, 1.0, 1.0, 1.0, 1.0, 1.0, 1.0, 1.0, 1.0, 1.0, 1.0, 1.0, 1.0, 1.0, 1.0, 1.0, 1.0, 1.0, 1.0, 1.0, 1.0, 1.0, 1.0, 1.0, 1.0, 1.0, 1.0, 1.0, 1.0, 1.0, 1.0, 1.0, 1.0, 1.0, 1.0, 1.0, 1.0, 1.0, 1.0, 1.0, 1.0, 1.0, 1.0, 1.0, 1.0, 1.0, 1.0, 1.0, 1.0, 1.0, 1.0, 1.0, 1.0, 1.0, 1.0, 1.0, 1.0, 1.0, 1.0, 1.0, 1.0, 1.0, 1.0, 1.0, 1.0, 1.0, 1.0, 1.0, 1.0, 1.0, 1.0, 1.0, 1.0, 1.0, 1.0, 1.0, 1.0, 1.0, 1.0, 1.0, 1.0, 1.0, 1.0, 1.0, 1.0, 1.0, 1.0, 1.0, 1.0, 1.0, 1.0, 1.0, 1.0, 1.0, 1.0, 1.0, 1.0, 1.0, 1.0, 1.0, 1.0, 1.0, 1.0, 1.0, 1.0, 1.0, 1.0, 1.0, 1.0, 1.0, 1.0, 1.0, 1.0, 1.0, 1.0, 1.0, 1.0, 1.0, 1.0, 1.0, 1.0, 1.0, 1.0, 1.0, 1.0, 1.0, 1.0, 1.0, 1.0, 1.0, 1.0, 1.0, 1.0, 1.0, 1.0, 1.0, 1.0, 1.0, 1.0, 1.0, 1.0, 1.0, 1.0, 1.0, 1.0, 1.0, 1.0, 1.0, 1.0, 1.0, 1.0, 1.0, 1.0, 1.0, 1.0, 1.0, 1.0, 1.0, 1.0, 1.0, 1.0, 1.0, 1.0, 1.0, 1.0, 1.0, 1.0, 1.0, 1.0, 1.0, 1.0, 1.0, 1.0, 1.0, 1.0, 1.0, 1.0, 1.0, 1.0, 1.0, 1.0, 1.0, 1.0, 1.0, 1.0, 1.0, 1.0, 1.0, 1.0, 1.0, 1.0, 1.0, 1.0, 1.0, 1.0, 1.0, 1.0, 1.0, 1.0, 1.0, 1.0, 1.0, 1.0, 1.0, 1.0, 1.0, 1.0, 1.0, 1.0, 1.0, 1.0, 1.0, 1.0, 1.0, 1.0, 1.0, 1.0, 1.0, 1.0, 1.0, 1.0, 1.0, 1.0, 1.0, 1.0, 1.0, 1.0, 1.0, 1.0, 1.0, 1.0, 1.0, 1.0, 1.0, 1.0, 1.0, 1.0, 1.0, 1.0, 1.0, 1.0, 1.0, 1.0, 1.0, 1.0, 1.0, 1.0, 1.0, 1.0, 1.0, 1.0, 1.0, 1.0, 1.0, 1.0, 1.0, 1.0, 1.0, 1.0, 1.0, 1.0, 1.0, 1.0, 1.0, 1.0, 1.0, 1.0, 1.0, 1.0, 1.0, 1.0, 1.0, 1.0, 1.0, 1.0, 1.0, 1.0, 1.0, 1.0, 1.0, 1.0, 1.0, 1.0, 1.0, 1.0, 1.0, 1.0, 1.0, 1.0, 1.0, 1.0, 1.0, 1.0, 1.0, 1.0, 1.0, 1.0, 1.0, 1.0, 1.0, 1.0, 1.0, 1.0, 1.0, 1.0, 1.0, 1.0, 1.0, 1.0, 1.0, 1.0, 1.0, 1.0, 1.0, 1.0, 1.0, 1.0, 1.0, 1.0, 1.0, 1.0, 1.0, 1.0, 1.0, 1.0, 1.0, 1.0, 1.0, 1.0, 1.0, 1.0, 1.0, 1.0, 1.0, 1.0, 1.0, 1.0, 1.0, 1.0, 1.0, 1.0, 1.0, 1.0, 1.0, 1.0, 1.0, 1.0, 1.0, 1.0, 1.0, 1.0, 1.0, 1.0, 1.0, 1.0, 1.0, 1.0, 1.0, 1.0, 1.0, 1.0, 1.0, 1.0, 1.0, 1.0, 1.0, 1.0, 1.0, 1.0, 1.0, 1.0, 1.0, 1.0, 1.0, 1.0, 1.0, 1.0, 1.0, 1.0, 1.0, 1.0, 1.0, 1.0, 1.0, 1.0, 1.0, 1.0, 1.0, 1.0, 1.0, 1.0, 1.0, 1.0, 1.0, 1.0, 1.0, 1.0, 1.0, 1.0, 1.0, 1.0, 1.0, 1.0, 1.0, 1.0, 1.0, 1.0, 1.0, 1.0, 1.0, 1.0, 1.0, 1.0, 1.0, 1.0, 1.0, 1.0, 1.0, 1.0, 1.0, 1.0, 1.0, 1.0, 1.0, 1.0, 1.0, 1.0, 1.0, 1.0, 1.0, 1.0, 1.0, 1.0, 1.0, 1.0, 1.0, 1.0, 1.0, 1.0, 1.0, 1.0, 1.0, 1.0, 1.0, 1.0, 1.0, 1.0, 1.0, 1.0, 1.0, 1.0, 1.0, 1.0, 1.0, 1.0, 1.0, 1.0, 1.0, 1.0, 1.0, 1.0, 1.0, 1.0, 1.0, 1.0, 1.0, 1.0, 1.0, 1.0, 1.0, 1.0, 1.0, 1.0, 1.0, 1.0, 1.0, 1.0, 1.0, 1.0, 1.0, 1.0, 1.0, 1.0, 1.0, 1.0, 1.0, 1.0, 1.0, 1.0, 1.0, 1.0, 1.0, 1.0, 1.0, 1.0, 1.0, 1.0, 1.0, 1.0, 1.0, 1.0, 1.0, 1.0, 1.0, 1.0, 1.0, 1.0, 1.0, 1.0, 1.0, 1.0, 1.0, 1.0, 1.0, 1.0, 1.0, 1.0, 1.0, 1.0, 1.0, 1.0, 1.0, 1.0, 1.0, 1.0, 1.0, 1.0, 1.0, 1.0, 1.0, 1.0, 1.0, 1.0, 1.0, 1.0, 1.0, 1.0, 1.0, 1.0, 1.0, 1.0, 1.0, 1.0, 1.0, 1.0, 1.0, 1.0, 1.0, 1.0, 1.0, 1.0, 1.0, 1.0, 1.0, 1.0, 1.0, 1.0, 1.0, 1.0, 1.0, 1.0, 1.0, 1.0, 1.0, 1.0, 1.0, 1.0, 1.0, 1.0, 1.0, 1.0, 1.0, 1.0, 1.0, 1.0, 1.0, 1.0, 1.0, 1.0, 1.0, 1.0, 1.0, 1.0, 1.0, 1.0, 1.0, 1.0, 1.0, 1.0, 1.0, 1.0, 1.0, 1.0, 1.0, 1.0, 1.0, 1.0, 1.0, 1.0, 1.0, 1.0, 1.0, 1.0, 1.0, 1.0, 1.0, 1.0, 1.0, 1.0, 1.0, 1.0, 1.0, 1.0, 1.0, 1.0, 1.0, 1.0, 1.0, 1.0, 1.0, 1.0, 1.0, 1.0, 1.0, 1.0, 1.0, 1.0, 1.0, 1.0, 1.0, 1.0, 1.0, 1.0, 1.0, 1.0, 1.0, 1.0, 1.0, 1.0, 1.0, 1.0, 1.0, 1.0, 1.0, 1.0, 1.0, 1.0, 1.0, 1.0, 1.0, 1.0, 1.0, 1.0, 1.0, 1.0, 1.0, 1.0, 1.0, 1.0, 1.0, 1.0, 1.0, 1.0, 1.0, 1.0, 1.0, 1.0, 1.0, 1.0, 1.0, 1.0, 1.0, 1.0, 1.0, 1.0, 1.0, 1.0, 1.0, 1.0, 1.0, 1.0, 1.0, 1.0, 1.0, 1.0, 1.0, 1.0, 1.0, 1.0, 1.0, 1.0, 1.0, 1.0, 1.0, 1.0, 1.0, 1.0, 1.0, 1.0, 1.0, 1.0, 1.0, 1.0, 1.0, 1.0, 1.0, 1.0, 1.0, 1.0, 1.0, 1.0, 1.0, 1.0, 1.0, 1.0, 1.0, 1.0, 1.0, 1.0, 1.0, 1.0, 1.0, 1.0, 1.0, 1.0, 1.0, 1.0, 1.0, 1.0, 1.0, 1.0, 1.0, 1.0, 1.0, 1.0, 1.0, 1.0, 1.0, 1.0, 1.0, 1.0, 1.0, 1.0, 1.0, 1.0, 1.0, 1.0, 1.0, 1.0, 1.0, 1.0, 1.0, 1.0, 1.0, 1.0, 1.0, 1.0, 1.0, 1.0, 1.0, 1.0, 1.0, 1.0, 1.0, 1.0, 1.0, 1.0, 1.0, 1.0, 1.0, 1.0, 1.0, 1.0, 1.0, 1.0, 1.0, 1.0, 1.0, 1.0, 1.0, 1.0, 1.0, 1.0, 1.0, 1.0, 1.0, 1.0, 1.0, 1.0, 1.0, 1.0, 1.0, 1.0, 1.0, 1.0, 1.0, 1.0, 1.0, 1.0, 1.0, 1.0, 1.0, 1.0, 1.0, 1.0, 1.0, 1.0, 1.0, 1.0, 1.0, 1.0, 1.0, 1.0, 1.0, 1.0, 1.0, 1.0, 1.0, 1.0, 1.0, 1.0, 1.0, 1.0, 1.0, 1.0, 1.0, 1.0, 1.0, 1.0, 1.0, 1.0, 1.0, 1.0, 1.0, 1.0, 1.0, 1.0, 1.0, 1.0, 1.0, 1.0, 1.0, 1.0, 1.0, 1.0, 1.0, 1.0, 1.0, 1.0, 1.0, 1.0, 1.0, 1.0, 1.0, 1.0, 1.0, 1.0, 1.0, 1.0, 1.0, 1.0, 1.0, 1.0, 1.0, 1.0, 1.0, 1.0, 1.0, 1.0, 1.0, 1.0, 1.0, 1.0, 1.0, 1.0, 1.0, 1.0, 1.0, 1.0, 1.0, 1.0, 1.0, 1.0, 1.0, 1.0, 1.0, 1.0, 1.0, 1.0, 1.0, 1.0, 1.0, 1.0, 1.0, 1.0, 1.0, 1.0, 1.0, 1.0, 1.0, 1.0, 1.0, 1.0, 1.0, 1.0, 1.0, 1.0, 1.0, 1.0, 1.0, 1.0, 1.0, 1.0, 1.0, 1.0, 1.0, 1.0, 1.0, 1.0, 1.0, 1.0, 1.0, 1.0, 1.0, 1.0, 1.0, 1.0, 1.0, 1.0, 1.0, 1.0, 1.0, 1.0, 1.0, 1.0, 1.0, 1.0, 1.0, 1.0, 1.0, 1.0, 1.0, 1.0, 1.0, 1.0, 1.0, 1.0, 1.0, 1.0, 1.0, 1.0, 1.0, 1.0, 1.0, 1.0, 1.0, 1.0, 1.0, 1.0, 1.0, 1.0, 1.0, 1.0, 1.0, 1.0, 1.0, 1.0, 1.0, 1.0, 1.0, 1.0, 1.0, 1.0, 1.0, 1.0, 1.0, 1.0, 1.0, 1.0, 1.0, 1.0, 1.0, 1.0, 1.0, 1.0, 1.0, 1.0, 1.0, 1.0, 1.0, 1.0, 1.0, 1.0, 1.0, 1.0, 1.0, 1.0, 1.0, 1.0, 1.0, 1.0, 1.0, 1.0, 1.0, 1.0, 1.0, 1.0, 1.0, 1.0, 1.0, 1.0, 1.0, 1.0, 1.0, 1.0, 1.0, 1.0, 1.0, 1.0, 1.0, 1.0, 1.0, 1.0, 1.0, 1.0, 1.0, 1.0, 1.0, 1.0, 1.0, 1.0, 1.0, 1.0, 1.0, 1.0, 1.0, 1.0, 1.0, 1.0, 1.0, 1.0, 1.0, 1.0, 1.0, 1.0, 1.0, 1.0, 1.0, 1.0, 1.0, 1.0, 1.0, 1.0, 1.0, 1.0, 1.0, 1.0, 1.0, 1.0, 1.0, 1.0, 1.0, 1.0, 1.0, 1.0, 1.0, 1.0, 1.0, 1.0, 1.0, 1.0, 1.0, 1.0, 1.0, 1.0, 1.0, 1.0, 1.0, 1.0, 1.0, 1.0, 1.0, 1.0, 1.0, 1.0, 1.0, 1.0, 1.0, 1.0, 1.0, 1.0, 1.0, 1.0, 1.0, 1.0, 1.0, 1.0, 1.0, 1.0, 1.0, 1.0, 1.0, 1.0, 1.0, 1.0, 1.0, 1.0, 1.0, 1.0, 1.0, 1.0, 1.0, 1.0, 1.0, 1.0, 1.0, 1.0, 1.0, 1.0, 1.0, 1.0, 1.0, 1.0, 1.0, 1.0, 1.0, 1.0, 1.0, 1.0, 1.0, 1.0, 1.0, 1.0, 1.0, 1.0, 1.0, 1.0, 1.0, 1.0, 1.0, 1.0, 1.0, 1.0, 1.0, 1.0, 1.0, 1.0, 1.0, 1.0, 1.0, 1.0, 1.0, 1.0, 1.0, 1.0, 1.0, 1.0, 1.0, 1.0, 1.0, 1.0, 1.0, 1.0, 1.0, 1.0, 1.0, 1.0, 1.0, 1.0, 1.0, 1.0, 1.0, 1.0, 1.0, 1.0, 1.0, 1.0, 1.0, 1.0, 1.0, 1.0, 1.0, 1.0, 1.0, 1.0, 1.0, 1.0, 1.0, 1.0, 1.0, 1.0, 1.0, 1.0, 1.0, 1.0, 1.0, 1.0, 1.0, 1.0, 1.0, 1.0, 1.0, 1.0, 1.0, 1.0, 1.0, 1.0, 1.0, 1.0, 1.0, 1.0, 1.0, 1.0, 1.0, 1.0, 1.0, 1.0, 1.0, 1.0, 1.0, 1.0, 1.0, 1.0, 1.0, 1.0, 1.0, 1.0, 1.0, 1.0, 1.0, 1.0, 1.0, 1.0, 1.0, 1.0, 1.0, 1.0, 1.0, 1.0, 1.0, 1.0, 1.0, 1.0, 1.0, 1.0, 1.0, 1.0, 1.0, 1.0, 1.0, 1.0, 1.0, 1.0, 1.0, 1.0, 1.0, 1.0, 1.0, 1.0, 1.0, 1.0, 1.0, 1.0, 1.0, 1.0, 1.0, 1.0, 1.0, 1.0, 1.0, 1.0, 1.0, 1.0, 1.0, 1.0, 1.0, 1.0, 1.0, 1.0, 1.0, 1.0, 1.0, 1.0, 1.0, 1.0, 1.0, 1.0, 1.0, 1.0, 1.0, 1.0, 1.0, 1.0, 1.0, 1.0, 1.0, 1.0, 1.0, 1.0, 1.0, 1.0, 1.0, 1.0, 1.0, 1.0, 1.0, 1.0, 1.0, 1.0, 1.0, 1.0, 1.0, 1.0, 1.0, 1.0, 1.0, 1.0, 1.0, 1.0, 1.0, 1.0, 1.0, 1.0, 1.0, 1.0, 1.0, 1.0, 1.0, 1.0, 1.0, 1.0, 1.0, 1.0, 1.0, 1.0, 1.0, 1.0, 1.0, 1.0, 1.0, 1.0, 1.0, 1.0, 1.0, 1.0, 1.0, 1.0, 1.0, 1.0, 1.0, 1.0, 1.0, 1.0, 1.0, 1.0, 1.0, 1.0, 1.0, 1.0, 1.0, 1.0, 1.0, 1.0, 1.0, 1.0, 1.0, 1.0, 1.0, 1.0, 1.0, 1.0, 1.0, 1.0, 1.0, 1.0, 1.0, 1.0, 1.0, 1.0, 1.0, 1.0, 1.0, 1.0, 1.0, 1.0, 1.0, 1.0, 1.0, 1.0, 1.0, 1.0, 1.0, 1.0, 1.0, 1.0, 1.0, 1.0, 1.0, 1.0, 1.0, 1.0, 1.0, 1.0, 1.0, 1.0, 1.0, 1.0, 1.0, 1.0, 1.0, 1.0, 1.0, 1.0, 1.0, 1.0, 1.0, 1.0, 1.0, 1.0, 1.0, 1.0, 1.0, 1.0, 1.0, 1.0, 1.0, 1.0, 1.0, 1.0, 1.0, 1.0, 1.0, 1.0, 1.0, 1.0, 1.0, 1.0, 1.0, 1.0, 1.0, 1.0, 1.0, 1.0, 1.0, 1.0, 1.0, 1.0, 1.0, 1.0, 1.0, 1.0, 1.0, 1.0, 1.0, 1.0, 1.0, 1.0, 1.0, 1.0, 1.0, 1.0, 1.0, 1.0, 1.0, 1.0, 1.0, 1.0, 1.0, 1.0, 1.0, 1.0, 1.0, 1.0, 1.0, 1.0, 1.0, 1.0, 1.0, 1.0, 1.0, 1.0, 1.0, 1.0, 1.0, 1.0, 1.0, 1.0, 1.0, 1.0, 1.0, 1.0, 1.0, 1.0, 1.0, 1.0, 1.0, 1.0, 1.0, 1.0, 1.0, 1.0, 1.0, 1.0, 1.0, 1.0, 1.0, 1.0, 1.0, 1.0, 1.0, 1.0, 1.0, 1.0, 1.0, 1.0, 1.0, 1.0, 1.0, 1.0, 1.0, 1.0, 1.0, 1.0, 1.0, 1.0, 1.0, 1.0, 1.0, 1.0, 1.0, 1.0, 1.0, 1.0, 1.0, 1.0, 1.0, 1.0, 1.0, 1.0, 1.0, 1.0, 1.0, 1.0, 1.0, 1.0, 1.0, 1.0, 1.0, 1.0, 1.0, 1.0, 1.0, 1.0, 1.0, 1.0, 1.0, 1.0, 1.0, 1.0, 1.0, 1.0, 1.0, 1.0, 1.0, 1.0, 1.0, 1.0, 1.0, 1.0, 1.0, 1.0, 1.0, 1.0, 1.0, 1.0, 1.0, 1.0, 1.0, 1.0, 1.0, 1.0, 1.0, 1.0, 1.0, 1.0, 1.0, 1.0, 1.0, 1.0, 1.0, 1.0, 1.0, 1.0, 1.0, 1.0, 1.0, 1.0, 1.0, 1.0, 1.0, 1.0, 1.0, 1.0, 1.0, 1.0, 1.0, 1.0, 1.0, 1.0, 1.0, 1.0, 1.0, 1.0, 1.0, 1.0, 1.0, 1.0, 1.0, 1.0, 1.0, 1.0, 1.0, 1.0, 1.0, 1.0, 1.0, 1.0, 1.0, 1.0, 1.0, 1.0, 1.0, 1.0, 1.0, 1.0, 1.0, 1.0, 1.0, 1.0, 1.0, 1.0, 1.0, 1.0, 1.0, 1.0, 1.0, 1.0, 1.0, 1.0, 1.0, 1.0, 1.0, 1.0, 1.0, 1.0, 1.0, 1.0, 1.0, 1.0, 1.0, 1.0, 1.0, 1.0, 1.0, 1.0, 1.0, 1.0, 1.0, 1.0, 1.0, 1.0, 1.0, 1.0, 1.0, 1.0, 1.0, 1.0, 1.0, 1.0, 1.0, 1.0, 1.0, 1.0, 1.0, 1.0, 1.0, 1.0, 1.0, 1.0, 1.0, 1.0, 1.0, 1.0, 1.0, 1.0, 1.0, 1.0, 1.0, 1.0, 1.0, 1.0, 1.0, 1.0, 1.0, 1.0, 1.0, 1.0, 1.0, 1.0, 1.0, 1.0, 1.0, 1.0, 1.0, 1.0, 1.0, 1.0, 1.0, 1.0, 1.0, 1.0, 1.0, 1.0, 1.0, 1.0, 1.0, 1.0, 1.0, 1.0, 1.0, 1.0, 1.0, 1.0, 1.0, 1.0, 1.0, 1.0, 1.0, 1.0, 1.0, 1.0, 1.0, 1.0, 1.0, 1.0, 1.0, 1.0, 1.0, 1.0, 1.0, 1.0, 1.0, 1.0, 1.0, 1.0, 1.0, 1.0, 1.0, 1.0, 1.0, 1.0, 1.0, 1.0, 1.0, 1.0, 1.0, 1.0, 1.0, 1.0, 1.0, 1.0, 1.0, 1.0, 1.0, 1.0, 1.0, 1.0, 1.0, 1.0, 1.0, 1.0, 1.0, 1.0, 1.0, 1.0, 1.0, 1.0, 1.0, 1.0, 1.0, 1.0, 1.0, 1.0, 1.0, 1.0, 1.0, 1.0, 1.0, 1.0, 1.0, 1.0, 1.0, 1.0, 1.0, 1.0, 1.0, 1.0, 1.0, 1.0, 1.0, 1.0, 1.0, 1.0, 1.0, 1.0, 1.0, 1.0, 1.0, 1.0, 1.0, 1.0, 1.0, 1.0, 1.0, 1.0, 1.0, 1.0, 1.0, 1.0, 1.0, 1.0, 1.0, 1.0, 1.0, 1.0, 1.0, 1.0, 1.0, 1.0, 1.0, 1.0, 1.0, 1.0, 1.0, 1.0, 1.0, 1.0, 1.0, 1.0, 1.0, 1.0, 1.0, 1.0, 1.0, 1.0, 1.0, 1.0, 1.0, 1.0, 1.0, 1.0, 1.0, 1.0, 1.0, 1.0, 1.0, 1.0, 1.0, 1.0, 1.0, 1.0, 1.0, 1.0, 1.0, 1.0, 1.0, 1.0, 1.0, 1.0, 1.0, 1.0, 1.0, 1.0, 1.0, 1.0, 1.0, 1.0, 1.0, 1.0, 1.0, 1.0, 1.0, 1.0, 1.0, 1.0, 1.0, 1.0, 1.0, 1.0, 1.0, 1.0, 1.0, 1.0, 1.0, 1.0, 1.0, 1.0, 1.0, 1.0, 1.0, 1.0, 1.0, 1.0, 1.0, 1.0, 1.0, 1.0, 1.0, 1.0, 1.0, 1.0, 1.0, 1.0, 1.0, 1.0, 1.0, 1.0, 1.0, 1.0, 1.0, 1.0, 1.0, 1.0, 1.0, 1.0, 1.0, 1.0, 1.0, 1.0, 1.0, 1.0, 1.0, 1.0, 1.0, 1.0, 1.0, 1.0, 1.0, 1.0, 1.0, 1.0, 1.0, 1.0, 1.0, 1.0, 1.0, 1.0, 1.0, 1.0, 1.0, 1.0, 1.0, 1.0, 1.0, 1.0, 1.0, 1.0, 1.0, 1.0, 1.0, 1.0, 1.0, 1.0, 1.0, 1.0, 1.0, 1.0, 1.0, 1.0, 1.0, 1.0, 1.0, 1.0, 1.0, 1.0, 1.0, 1.0, 1.0, 1.0, 1.0, 1.0, 1.0, 1.0, 1.0, 1.0, 1.0, 1.0, 1.0, 1.0, 1.0, 1.0, 1.0, 1.0, 1.0, 1.0, 1.0, 1.0, 1.0, 1.0, 1.0, 1.0, 1.0, 1.0, 1.0, 1.0, 1.0, 1.0, 1.0, 1.0, 1.0, 1.0, 1.0, 1.0, 1.0, 1.0, 1.0, 1.0, 1.0, 1.0, 1.0, 1.0, 1.0, 1.0, 1.0, 1.0, 1.0, 1.0, 1.0, 1.0, 1.0, 1.0, 1.0, 1.0, 1.0, 1.0, 1.0, 1.0, 1.0, 1.0, 1.0, 1.0, 1.0, 1.0, 1.0, 1.0, 1.0, 1.0, 1.0, 1.0, 1.0, 1.0, 1.0, 1.0, 1.0, 1.0, 1.0, 1.0, 1.0, 1.0, 1.0, 1.0, 1.0, 1.0, 1.0, 1.0, 1.0, 1.0, 1.0, 1.0, 1.0, 1.0, 1.0, 1.0, 1.0, 1.0, 1.0, 1.0, 1.0, 1.0, 1.0, 1.0, 1.0, 1.0, 1.0, 1.0, 1.0, 1.0, 1.0, 1.0, 1.0, 1.0, 1.0, 1.0, 1.0, 1.0, 1.0, 1.0, 1.0, 1.0, 1.0, 1.0, 1.0, 1.0, 1.0, 1.0, 1.0, 1.0, 1.0, 1.0, 1.0, 1.0, 1.0, 1.0, 1.0, 1.0, 1.0, 1.0, 1.0, 1.0, 1.0, 1.0, 1.0, 1.0, 1.0, 1.0, 1.0, 1.0, 1.0, 1.0, 1.0, 1.0, 1.0, 1.0, 1.0, 1.0, 1.0, 1.0, 1.0, 1.0, 1.0, 1.0, 1.0, 1.0, 1.0, 1.0, 1.0, 1.0, 1.0, 1.0, 1.0, 1.0, 1.0, 1.0, 1.0, 1.0, 1.0, 1.0, 1.0, 1.0, 1.0, 1.0, 1.0, 1.0, 1.0, 1.0, 1.0, 1.0, 1.0, 1.0, 1.0, 1.0, 1.0, 1.0, 1.0, 1.0, 1.0, 1.0, 1.0, 1.0, 1.0, 1.0, 1.0, 1.0, 1.0, 1.0, 1.0, 1.0, 1.0, 1.0, 1.0, 1.0, 1.0, 1.0, 1.0, 1.0, 1.0, 1.0, 1.0, 1.0, 1.0, 1.0, 1.0, 1.0, 1.0, 1.0, 1.0, 1.0, 1.0, 1.0, 1.0, 1.0, 1.0, 1.0, 1.0])
me_cube_001.use_remesh_preserve_volume = False
me_cube_001.use_remesh_preserve_attributes = False
me_cube_001.use_mirror_vertex_groups = False
me_cube_001.update()
arm_armature = bpy.data.armatures.new('Armature')  # bones are not reproduced

# ---- objects
ob_armature = bpy.data.objects.new('Armature', arm_armature)
ob_cube = bpy.data.objects.new('Cube', me_cube_001)

# ---- transforms, parenting, visibility, modifiers, constraints
ob_armature.location = (1.638e-08, 2.297, 3.614)
ob_armature.rotation_euler = (1.479, 2.211e-16, 2.017e-16)
ob_armature.hide_viewport = True
ob_armature.show_in_front = True
ob_armature.lineart.crease_threshold = 0.0
ob_cube.parent = ob_armature
ob_cube.matrix_parent_inverse = Matrix(((1.0, -3.608e-16, 0.0, -1.638e-08), (2.017e-16, 0.09164, 0.9958, -3.81), (2.211e-16, -0.9958, 0.09165, 1.956), (0.0, 0.0, 0.0, 1.0)))
ob_cube.location = (0.0, 2.98e-08, 3.26)
ob_cube.scale = (0.3907, 0.3907, 0.3907)
ob_cube.lineart.crease_threshold = 0.0
_vg = ob_cube.vertex_groups.new(name='head')
for _i, _w in zip([0, 1, 2, 3, 4, 5, 6, 7, 8, 9, 10, 11, 12, 13, 14, 16, 17, 18, 19, 20, 21, 22, 23, 24, 25, 27, 28, 29, 31, 33, 34, 35, 36, 37, 39, 40, 41, 42, 43, 44, 45, 46, 47, 48, 49, 50, 51, 52, 53, 54, 55, 56, 57, 58, 59, 60, 61, 62, 63, 64, 65, 66, 67, 68, 92, 93, 94, 95, 174, 175, 176, 177, 178, 179, 180, 181, 182, 183, 184, 185, 186, 187, 188, 189, 191, 192, 193, 194, 195, 197, 198, 199, 200, 201, 202, 203, 204, 205, 206, 207, 208, 209, 210, 211, 212], [0.9639, 0.9973, 0.748, 0.9882, 0.148, 0.8306, 0.2743, 0.173, 0.1497, 0.8103, 0.9769, 0.9471, 0.8903, 0.8262, 0.3823, 0.992, 0.9953, 0.9973, 0.9954, 0.9901, 0.9787, 0.955, 0.9197, 0.8266, 0.9982, 0.9522, 0.9796, 0.9981, 0.9959, 0.9915, 0.05616, 0.969, 0.3905, 0.9063, 0.7964, 0.9964, 0.9922, 0.9867, 0.9218, 0.7506, 0.873, 0.9799, 0.9515, 0.9006, 0.9905, 0.9772, 0.9485, 0.9948, 0.9865, 0.9697, 0.5279, 0.5764, 0.07954, 0.2671, 0.2084, 0.4403, 0.6908, 0.6481, 0.9845, 0.9834, 0.9788, 0.9821, 0.3027, 0.0008695, 0.9942, 0.9952, 0.996, 0.995, 0.9974, 0.9965, 0.9964, 0.993, 0.9946, 0.9877, 0.9964, 0.9918, 0.9933, 0.9827, 0.9952, 0.9886, 0.9925, 0.9965, 0.9897, 0.9956, 0.2096, 0.7697, 0.2397, 0.9579, 0.9981, 0.998, 0.9945, 0.9797, 0.3672, 0.9402, 0.8828, 0.7316, 0.9965, 0.9945, 0.09156, 0.898, 0.9847, 0.9837, 0.979, 0.982, 0.04811]): _vg.add([_i], _w, 'REPLACE')
_vg = ob_cube.vertex_groups.new(name='left ear')
for _i, _w in zip([1, 2, 3, 5, 9, 10, 11, 12, 13, 16, 17, 18, 19, 20, 23, 24, 25, 27, 29, 31, 33, 40, 43, 45, 46, 47, 48, 49, 50, 51, 52, 53, 54, 92, 93, 94, 95, 174, 175, 176, 177, 178, 179, 180, 181, 182, 183, 184, 185, 186, 187, 188, 189, 192, 194, 195, 197, 198, 199, 204, 207], [0.1842, 0.002909, 0.2569, 0.06549, 0.0151, 0.2195, 0.14, 0.06665, 0.0273, 0.9297, 0.9376, 0.3563, 0.08502, 0.03213, 0.01704, 0.02254, 0.1665, 0.1222, 0.2462, 0.8069, 0.8135, 0.06401, 0.08064, 0.04423, 0.6835, 0.2116, 0.08461, 0.7471, 0.2231, 0.0728, 0.2061, 0.1011, 0.03162, 0.9831, 0.9933, 1.002, 0.9933, 0.2702, 0.6469, 0.1346, 0.05857, 0.8423, 0.4851, 0.2812, 0.1536, 0.4766, 0.1621, 0.1456, 0.06659, 0.1061, 0.2079, 0.3193, 0.5618, 0.005181, 0.07804, 0.07482, 0.1033, 0.2039, 0.2062, 0.02888, 0.03608]): _vg.add([_i], _w, 'REPLACE')
_vg = ob_cube.vertex_groups.new(name='right ear')
for _i, _w in zip([192, 194, 195, 197, 198, 199, 204, 207], [0.005181, 0.07804, 0.07482, 0.1033, 0.2039, 0.2062, 0.02888, 0.03608]): _vg.add([_i], _w, 'REPLACE')
_vg = ob_cube.vertex_groups.new(name='upper neck')
for _i, _w in zip([0, 2, 4, 5, 6, 7, 8, 9, 11, 12, 13, 14, 15, 22, 23, 24, 26, 27, 30, 32, 34, 35, 36, 37, 39, 43, 44, 45, 47, 48, 51, 54, 55, 56, 57, 58, 59, 60, 61, 62, 67, 68, 69, 70, 173, 191, 192, 193, 194, 196, 200, 201, 202, 203, 206, 207, 212, 213, 245], [0.01262, 0.2315, 0.8404, 0.168, 0.6792, 0.6384, 0.7858, 0.1887, 0.05193, 0.107, 0.1659, 0.6135, 0.961, 0.02801, 0.06977, 0.1527, 0.9184, 0.04413, 0.8863, 0.01149, 0.7246, 0.003198, 0.5162, 0.08054, 0.1748, 0.07758, 0.2451, 0.1253, 0.04102, 0.09083, 0.04108, 0.003206, 0.408, 0.3943, 0.8961, 0.7171, 0.7873, 0.5582, 0.3071, 0.3401, 0.5867, 0.1761, 0.06628, 0.013, 0.0567, 0.5871, 0.2287, 0.7545, 0.03341, 0.9174, 0.5188, 0.0511, 0.0995, 0.2248, 0.8867, 0.1012, 0.2004, 0.05079, 0.07214]): _vg.add([_i], _w, 'REPLACE')
_vg = ob_cube.vertex_groups.new(name='middle neck')
for _i, _w in zip([2, 4, 5, 6, 7, 8, 9, 13, 14, 15, 23, 24, 26, 30, 34, 36, 37, 39, 44, 48, 55, 56, 57, 58, 59, 60, 61, 62, 67, 68, 69, 70, 191, 192, 193, 196, 200, 202, 203, 206, 212, 213, 245], [0.1096, 0.5217, 0.002331, 0.357, 0.5325, 0.6014, 0.01178, 0.05543, 0.09501, 0.8442, 0.01569, 0.08517, 0.8931, 0.8718, 0.6903, 0.3083, 0.02791, 0.104, 0.04687, 0.03324, 0.2379, 0.187, 0.7428, 0.2256, 0.2893, 0.07834, 0.0446, 0.1062, 0.3793, 0.1062, 0.1041, 0.05998, 0.4791, 0.04333, 0.1614, 0.8453, 0.3531, 0.04799, 0.1438, 0.5186, 0.1316, 0.09796, 0.01029]): _vg.add([_i], _w, 'REPLACE')
_vg = ob_cube.vertex_groups.new(name='lower neck')
for _i, _w in zip([26, 68, 69, 70, 71, 73, 74, 191, 196, 212, 213, 214, 245], [0.05815, 0.0292, 0.8034, 0.7215, 0.08072, 0.0798, 0.01724, 0.0117, 0.05326, 0.1461, 0.8286, 0.07613, 0.03116]): _vg.add([_i], _w, 'REPLACE')
_vg = ob_cube.vertex_groups.new(name='left leg 1')
for _i, _w in zip([7, 8, 30, 32, 34, 36, 38, 55, 67, 68, 69, 70, 71, 72, 73, 74, 75, 76, 77, 80, 81, 96, 98, 99, 100, 102, 127, 128, 129, 130, 131, 132, 173, 190, 191, 200, 212, 213, 215, 219, 220, 221, 245], [0.07875, 0.01562, 0.0446, 0.1112, 0.1186, 0.02514, 0.4807, 0.003082, 0.04295, 0.3796, 0.1222, 0.2399, 0.8322, 0.9193, 0.03042, 0.118, 0.2881, 0.537, 0.01518, 0.009566, 0.01798, 0.06787, 0.3204, 0.09202, 0.007286, 0.06673, 0.09111, 0.1801, 0.04827, 0.05538, 0.04152, 0.03494, 0.4548, 0.02674, 0.03692, 0.01854, 0.1406, 0.03332, 0.04515, 0.03998, 0.04539, 0.02425, 0.1798]): _vg.add([_i], _w, 'REPLACE')
_vg = ob_cube.vertex_groups.new(name='left leg 2')
for _i, _w in zip([7, 32, 34, 36, 38, 67, 68, 72, 75, 76, 80, 81, 96, 97, 98, 99, 100, 101, 102, 103, 104, 105, 106, 107, 108, 109, 110, 127, 128, 129, 130, 173, 190, 191, 200, 212, 215, 219, 220, 221, 245], [0.06755, 0.8751, 0.07024, 0.01592, 0.2116, 0.02806, 0.4017, 0.05024, 0.04084, 0.0975, 0.7864, 0.7157, 0.9139, 0.983, 0.4104, 0.337, 0.8626, 0.8783, 0.8699, 0.9903, 0.9726, 0.981, 0.9738, 0.9886, 0.9755, 0.9871, 0.9763, 0.114, 0.1414, 0.0501, 0.03858, 0.5114, 0.4162, 0.03533, 0.01467, 0.1721, 0.1692, 0.4432, 0.05731, 0.02516, 0.2822]): _vg.add([_i], _w, 'REPLACE')
_vg = ob_cube.vertex_groups.new(name='left leg 3')
for _i, _w in zip([111, 112, 113, 114, 115, 116, 117, 118, 120, 121, 122], [0.9291, 0.9567, 0.9315, 0.9546, 0.1947, 0.1955, 0.2128, 0.1877, 0.02756, 0.004124, 0.01079]): _vg.add([_i], _w, 'REPLACE')
_vg = ob_cube.vertex_groups.new(name='left foot')
for _i, _w in zip([111, 112, 113, 114, 115, 116, 117, 118, 119, 120, 121, 122, 123, 124, 125, 126, 246, 247, 248, 249], [0.05909, 0.02211, 0.05832, 0.02321, 0.8029, 0.8029, 0.7848, 0.8105, 0.9814, 0.9609, 0.9726, 0.9693, 0.9964, 0.9918, 0.9946, 0.9935, 0.9964, 0.9918, 0.9946, 0.9935]): _vg.add([_i], _w, 'REPLACE')
_vg = ob_cube.vertex_groups.new(name='column 1')
for _i, _w in zip([26, 38, 69, 70, 71, 73, 74, 75, 80, 98, 99, 100, 127, 128, 190, 196, 213, 214, 215, 220], [0.0334, 0.007056, 0.6405, 0.6081, 0.09933, 0.05577, 0.008883, 0.001971, 0.01438, 0.03392, 0.2127, 0.02578, 0.04223, 0.002129, 0.0117, 0.01356, 0.6259, 0.01627, 0.2127, 0.04351]): _vg.add([_i], _w, 'REPLACE')
_vg = ob_cube.vertex_groups.new(name='column 2')
for _i, _w in zip([38, 69, 70, 71, 73, 74, 75, 76, 77, 78, 84, 98, 99, 127, 128, 129, 130, 131, 132, 136, 213, 214, 215, 216, 220, 221], [0.1476, 0.1144, 0.07961, 0.002709, 0.8161, 0.6949, 0.4981, 0.2377, 0.1139, 0.07089, 0.01237, 0.08592, 0.05357, 0.2413, 0.1903, 0.1102, 0.1034, 0.1002, 0.114, 0.01196, 0.1893, 0.9212, 0.05309, 0.04942, 0.2393, 0.1106]): _vg.add([_i], _w, 'REPLACE')
_vg = ob_cube.vertex_groups.new(name='column 3')
for _i, _w in zip([38, 73, 74, 75, 76, 77, 78, 79, 82, 84, 85, 88, 90, 91, 98, 99, 127, 128, 129, 130, 131, 132, 134, 136, 214, 215, 216, 217, 218, 220, 221, 222], [0.07631, 0.0609, 0.0942, 0.0916, 0.06252, 0.5346, 0.8387, 0.6987, 0.475, 0.274, 0.1802, 0.09154, 0.1199, 0.03434, 0.06932, 0.05947, 0.3162, 0.2968, 0.2871, 0.4568, 0.5069, 0.5406, 0.0652, 0.1458, 0.00779, 0.0591, 0.8909, 0.09676, 0.002091, 0.3146, 0.2868, 0.06504]): _vg.add([_i], _w, 'REPLACE')
_vg = ob_cube.vertex_groups.new(name='column 4')
for _i, _w in zip([77, 78, 79, 82, 83, 84, 85, 86, 88, 90, 91, 131, 132, 216, 217, 218, 224], [0.095, 0.05358, 0.2067, 0.4272, 0.01083, 0.3933, 0.4536, 0.04171, 0.0757, 0.5735, 0.1224, 0.04098, 0.06287, 0.04622, 0.629, 0.1623, 0.01966]): _vg.add([_i], _w, 'REPLACE')
_vg = ob_cube.vertex_groups.new(name='left rear leg 1')
for _i, _w in zip([77, 79, 82, 83, 84, 85, 86, 87, 88, 89, 90, 91, 130, 131, 132, 133, 135, 161, 162, 217, 218, 223, 224, 225, 240, 241, 242, 243], [0.1138, 0.03456, 0.02264, 0.7295, 0.2612, 0.2808, 0.182, 0.9959, 0.7838, 0.8083, 0.1371, 0.7962, 0.01218, 0.05499, 0.0757, 0.03687, 0.0696, 0.1465, 0.04306, 0.04029, 0.047, 0.07428, 0.008514, 0.002004, 0.04049, 0.07984, 0.2547, 0.146]): _vg.add([_i], _w, 'REPLACE')
_vg = ob_cube.vertex_groups.new(name='left rear leg 2')
for _i, _w in zip([77, 87, 89, 127, 128, 129, 130, 131, 132, 133, 134, 135, 136, 137, 138, 139, 140, 161, 220, 221, 222, 223, 240, 241, 242, 243], [0.06675, 0.02138, 0.05669, 0.08449, 0.08492, 0.2674, 0.1968, 0.1617, 0.1031, 0.8965, 0.7237, 0.6808, 0.6406, 0.08574, 0.4791, 0.08131, 0.485, 0.0123, 0.0479, 0.1938, 0.3619, 0.3357, 0.02297, 0.05424, 0.137, 0.2588]): _vg.add([_i], _w, 'REPLACE')
_vg = ob_cube.vertex_groups.new(name='left rear leg 3')
for _i, _w in zip([129, 130, 131, 133, 134, 135, 136, 137, 138, 139, 140, 143, 144, 221, 222, 223, 242, 243], [0.04339, 0.02248, 0.017, 0.05482, 0.1226, 0.1557, 0.1074, 0.8626, 0.4983, 0.8613, 0.4873, 0.009183, 0.01517, 0.0217, 0.06132, 0.076, 0.0277, 0.05444]): _vg.add([_i], _w, 'REPLACE')
_vg = ob_cube.vertex_groups.new(name='left rear leg 4')
for _i, _w in zip([137, 139, 141, 142, 143, 144, 145, 146, 147, 148, 149, 150, 151, 152, 153, 155], [0.04748, 0.04552, 0.9724, 0.9578, 0.978, 0.9553, 0.9354, 0.9355, 0.9485, 0.9269, 0.2237, 0.1929, 0.2293, 0.1931, 0.01562, 0.0278]): _vg.add([_i], _w, 'REPLACE')
_vg = ob_cube.vertex_groups.new(name='left rear foot')
for _i, _w in zip([145, 146, 147, 148, 149, 150, 151, 152, 153, 154, 155, 156, 157, 158, 159, 160, 250, 251, 252, 253], [0.06418, 0.06381, 0.05122, 0.07223, 0.7762, 0.807, 0.7706, 0.8067, 0.9672, 0.9764, 0.9611, 0.9807, 0.9924, 0.9941, 0.9914, 0.995, 0.9924, 0.9941, 0.9914, 0.995]): _vg.add([_i], _w, 'REPLACE')
_vg = ob_cube.vertex_groups.new(name='right rear leg')
_vg = ob_cube.vertex_groups.new(name='right rear leg 2')
for _i, _w in zip([127, 129, 130, 220, 221, 222, 223, 240, 241, 242, 243], [0.009069, 0.1209, 0.006093, 0.0479, 0.1938, 0.3619, 0.3357, 0.02297, 0.05424, 0.137, 0.2588]): _vg.add([_i], _w, 'REPLACE')
_vg = ob_cube.vertex_groups.new(name='right rear leg 3')
for _i, _w in zip([221, 222, 223, 242, 243], [0.0217, 0.06132, 0.076, 0.0277, 0.05444]): _vg.add([_i], _w, 'REPLACE')
_vg = ob_cube.vertex_groups.new(name='right rear leg 4')
_vg = ob_cube.vertex_groups.new(name='right rear foot')
_vg = ob_cube.vertex_groups.new(name='upper tail')
for _i, _w in zip([82, 83, 85, 86, 89, 90, 135, 161, 162, 163, 217, 218, 223, 224, 225, 226, 227, 228, 238, 239, 240, 241, 242, 243], [0.05085, 0.2146, 0.08346, 0.747, 0.1198, 0.1668, 0.07198, 0.751, 0.7704, 0.0966, 0.2285, 0.7569, 0.07989, 0.9157, 0.8559, 0.5027, 0.1949, 0.03477, 0.009123, 0.1132, 0.7573, 0.7148, 0.3741, 0.1978]): _vg.add([_i], _w, 'REPLACE')
_vg = ob_cube.vertex_groups.new(name='middle tail')
for _i, _w in zip([161, 162, 163, 164, 165, 166, 167, 225, 226, 227, 228, 229, 235, 236, 237, 238, 239, 240, 241, 242], [0.05641, 0.1583, 0.8644, 0.8425, 0.2191, 0.1023, 0.05621, 0.1006, 0.4798, 0.7475, 0.7515, 0.0936, 0.05794, 0.1269, 0.2665, 0.8161, 0.8353, 0.1316, 0.0671, 0.01854]): _vg.add([_i], _w, 'REPLACE')
_vg = ob_cube.vertex_groups.new(name='lower tail')
for _i, _w in zip([163, 164, 165, 166, 167, 168, 169, 170, 171, 172, 227, 228, 229, 230, 231, 232, 233, 234, 235, 236, 237, 238, 239, 244], [0.01173, 0.132, 0.7737, 0.8942, 0.9418, 0.9949, 0.9986, 0.9992, 0.9991, 0.9986, 0.05321, 0.2049, 0.9013, 0.9798, 0.9972, 0.9992, 0.9986, 0.9963, 0.94, 0.8685, 0.7234, 0.1512, 0.02638, 0.9991]): _vg.add([_i], _w, 'REPLACE')
_vg = ob_cube.vertex_groups.new(name='right leg 1')
for _i, _w in zip([80, 81, 190, 191, 200, 212, 213, 215, 219, 220, 221, 245], [0.02873, 0.04912, 0.02674, 0.03692, 0.01854, 0.1406, 0.03332, 0.04515, 0.03998, 0.04539, 0.02425, 0.1798]): _vg.add([_i], _w, 'REPLACE')
_vg = ob_cube.vertex_groups.new(name='right leg 2')
for _i, _w in zip([68, 80, 81, 101, 190, 191, 200, 212, 215, 219, 220, 221, 245], [0.006134, 0.05006, 0.1841, 0.06859, 0.4162, 0.03533, 0.01467, 0.1721, 0.1692, 0.4432, 0.05731, 0.02516, 0.2822]): _vg.add([_i], _w, 'REPLACE')
_vg = ob_cube.vertex_groups.new(name='right leg 3')
_vg = ob_cube.vertex_groups.new(name='right foot')
_vg = ob_cube.vertex_groups.new(name='torso')
for _i, _w in zip([73, 74, 75, 76, 77, 78, 79, 82, 83, 84, 85, 86, 88, 90, 91, 127, 128, 129, 130, 131, 132, 134, 136, 214, 216, 217, 218, 220, 221, 222, 224], [0.07085, 0.09633, 0.07736, 0.02037, 0.6004, 0.8689, 0.8821, 0.8446, 0.03437, 0.6884, 0.6755, 0.07231, 0.2285, 0.6954, 0.244, 0.06278, 0.09877, 0.09784, 0.2309, 0.4456, 0.54, 0.001727, 0.08049, 0.05236, 0.9003, 0.703, 0.2164, 0.06214, 0.09621, 0.001949, 0.07886]): _vg.add([_i], _w, 'REPLACE')
_vg = ob_cube.vertex_groups.new(name='chest')
for _i, _w in zip([38, 69, 70, 73, 74, 75, 76, 77, 78, 79, 84, 88, 98, 99, 127, 128, 129, 130, 131, 132, 134, 136, 213, 214, 215, 216, 220, 221, 222], [0.1773, 0.05586, 0.042, 0.7921, 0.7106, 0.5374, 0.2567, 0.1677, 0.08463, 0.02035, 0.03953, 0.007156, 0.1064, 0.104, 0.4893, 0.4098, 0.4841, 0.3855, 0.2219, 0.1965, 0.07326, 0.06545, 0.09169, 0.855, 0.1053, 0.06925, 0.4882, 0.4834, 0.07471]): _vg.add([_i], _w, 'REPLACE')
_vg = ob_cube.vertex_groups.new(name='upper arm.L')
for _i, _w in zip([7, 8, 30, 32, 34, 36, 38, 55, 67, 68, 69, 70, 71, 72, 73, 74, 75, 76, 77, 80, 81, 96, 97, 98, 99, 100, 101, 102, 105, 127, 128, 129, 130, 131, 132, 173, 190, 191, 200, 212, 215, 219, 220, 221, 245], [0.07899, 0.01563, 0.05393, 0.2509, 0.121, 0.0247, 0.5641, 0.003101, 0.04269, 0.3417, 0.06873, 0.1925, 0.8789, 0.9106, 0.0285, 0.1174, 0.294, 0.5831, 0.0182, 0.1148, 0.2142, 0.05634, 0.03835, 0.4379, 0.4174, 0.04391, 0.1083, 0.05494, 0.003785, 0.1815, 0.2323, 0.06606, 0.06792, 0.0507, 0.04043, 0.422, 0.1355, 0.0746, 0.03747, 0.2165, 0.4115, 0.2045, 0.1814, 0.06637, 0.1989]): _vg.add([_i], _w, 'REPLACE')
_vg = ob_cube.vertex_groups.new(name='middle arm.L')
for _i, _w in zip([7, 32, 34, 36, 38, 67, 68, 72, 75, 76, 80, 81, 96, 97, 98, 99, 100, 101, 102, 103, 104, 105, 106, 107, 108, 109, 110, 127, 128, 129, 130, 173, 190, 191, 200, 212, 215, 219, 220, 221, 245], [0.06325, 0.6646, 0.06604, 0.01144, 0.2024, 0.02266, 0.349, 0.05595, 0.02832, 0.0894, 0.7809, 0.5458, 0.9318, 0.9317, 0.4085, 0.3498, 0.3238, 0.4678, 0.8265, 0.4491, 1.0, 0.5049, 1.0, 0.4548, 1.0, 1.0, 1.0, 0.1339, 0.1264, 0.03927, 0.026, 0.4404, 0.7442, 0.06753, 0.02546, 0.2469, 0.3857, 0.5048, 0.135, 0.03996, 0.3]): _vg.add([_i], _w, 'REPLACE')
_vg = ob_cube.vertex_groups.new(name='lower arm.L')
for _i, _w in zip([98, 99, 100, 102, 103, 104, 105, 106, 107, 108, 109, 110, 111, 112, 113, 114, 115, 116, 117, 118, 120, 121, 122, 140, 144], [0.007769, 0.07551, 0.148, 0.0, 0.0, 0.01892, 0.0, 0.1122, 1.0, 0.0, 1.0, 0.0, 0.9539, 0.007968, 0.9481, 0.009079, 0.2456, 0.7376, 0.2082, 0.5571, 0.1236, 0.02048, 0.09591, 0.0702, 0.001711]): _vg.add([_i], _w, 'REPLACE')
_vg = ob_cube.vertex_groups.new(name='hand.L')
for _i, _w in zip([111, 113, 115, 116, 117, 118, 119, 120, 121, 122, 123, 124, 125, 126, 246, 247, 248, 249], [0.02463, 0.03503, 0.7527, 0.2231, 0.79, 0.2477, 0.9789, 0.8759, 0.9645, 0.9037, 0.9999, 0.9817, 0.9929, 0.9832, 0.9993, 0.9844, 0.9936, 0.9857]): _vg.add([_i], _w, 'REPLACE')
_vg = ob_cube.vertex_groups.new(name='upper arm.R')
for _i, _w in zip([68, 80, 81, 99, 190, 212, 215, 219, 245], [0.007685, 0.0388, 0.04581, 0.01274, 0.06206, 0.06106, 0.03227, 0.05647, 0.1625]): _vg.add([_i], _w, 'REPLACE')
_vg = ob_cube.vertex_groups.new(name='middle arm.R')
for _i, _w in zip([68, 80, 81, 101, 173, 190, 212, 219, 245], [0.02635, 0.02069, 0.1551, 0.07207, 0.0136, 0.02111, 0.07918, 0.1916, 0.2095]): _vg.add([_i], _w, 'REPLACE')
_vg = ob_cube.vertex_groups.new(name='lower arm.R')
_vg = ob_cube.vertex_groups.new(name='hand.R')
_vg = ob_cube.vertex_groups.new(name='upper leg.L')
for _i, _w in zip([77, 79, 82, 83, 84, 85, 86, 87, 88, 89, 90, 91, 127, 128, 129, 130, 131, 132, 133, 134, 135, 136, 138, 161, 162, 217, 218, 220, 221, 222, 223, 224, 240, 241, 242, 243], [0.1003, 0.02777, 0.04722, 0.797, 0.2241, 0.2167, 0.2457, 0.9706, 0.7005, 0.8424, 0.1234, 0.6973, 0.03866, 0.01448, 0.1321, 0.0608, 0.06559, 0.07473, 0.07074, 0.49, 0.09332, 0.06303, 0.05389, 0.1543, 0.03504, 0.04516, 0.0739, 0.0396, 0.1337, 0.4833, 0.08789, 0.06017, 0.004264, 0.04653, 0.1959, 0.2085]): _vg.add([_i], _w, 'REPLACE')
_vg = ob_cube.vertex_groups.new(name='middle leg.L')
for _i, _w in zip([77, 87, 88, 89, 127, 128, 129, 130, 131, 132, 133, 134, 135, 136, 137, 138, 139, 140, 141, 142, 143, 144, 220, 221, 222, 223, 241, 242, 243], [0.07769, 0.03197, 0.008089, 0.02121, 0.07381, 0.09045, 0.1589, 0.2071, 0.1875, 0.1198, 0.9206, 0.3472, 0.7312, 0.7597, 0.9598, 0.8829, 0.9685, 0.9088, 0.006439, 0.01811, 0.001288, 0.02883, 0.07369, 0.1587, 0.3452, 0.7028, 0.02144, 0.1017, 0.447]): _vg.add([_i], _w, 'REPLACE')
_vg = ob_cube.vertex_groups.new(name='lower leg.L')
for _i, _w in zip([137, 138, 140, 141, 142, 143, 144, 145, 146, 147, 148, 149, 150, 151, 152, 153, 154, 155, 156], [0.02282, 0.02744, 0.03969, 0.9712, 0.9626, 0.9756, 0.9589, 0.9774, 0.9457, 0.9745, 0.9567, 0.7531, 0.2291, 0.7346, 0.2356, 0.1089, 0.03505, 0.1297, 0.02092]): _vg.add([_i], _w, 'REPLACE')
_vg = ob_cube.vertex_groups.new(name='foot.L')
for _i, _w in zip([146, 147, 148, 149, 150, 151, 152, 153, 154, 155, 156, 157, 158, 159, 160, 250, 251, 252, 253], [0.0536, 0.0002907, 0.03539, 0.2468, 0.7707, 0.2653, 0.7643, 0.8911, 0.9575, 0.8703, 0.9645, 0.9794, 0.9894, 0.9768, 0.9953, 0.9824, 0.9903, 0.9797, 0.9951]): _vg.add([_i], _w, 'REPLACE')
_vg = ob_cube.vertex_groups.new(name='tail01')
for _i, _w in zip([79, 82, 83, 85, 86, 89, 90, 91, 135, 161, 162, 163, 217, 218, 223, 224, 225, 226, 227, 239, 240, 241, 242, 243], [0.01539, 0.07611, 0.1384, 0.087, 0.6322, 0.07953, 0.1605, 0.001506, 0.03958, 0.5384, 0.1705, 0.005597, 0.2275, 0.6592, 0.05342, 0.7545, 0.4946, 0.1423, 0.05281, 0.02836, 0.2511, 0.5666, 0.4833, 0.1165]): _vg.add([_i], _w, 'REPLACE')
_vg = ob_cube.vertex_groups.new(name='tail02')
for _i, _w in zip([86, 89, 161, 162, 163, 164, 165, 166, 167, 218, 224, 225, 226, 227, 228, 229, 235, 236, 237, 238, 239, 240, 241, 242, 243], [0.04407, 0.01119, 0.2771, 0.7643, 0.8873, 0.722, 0.2023, 0.09209, 0.04618, 0.04507, 0.1034, 0.4755, 0.7679, 0.7217, 0.1633, 0.01685, 0.04958, 0.1194, 0.2569, 0.7367, 0.8778, 0.6892, 0.3264, 0.1734, 0.03432]): _vg.add([_i], _w, 'REPLACE')
_vg = ob_cube.vertex_groups.new(name='tail03')
for _i, _w in zip([163, 164, 165, 166, 167, 168, 226, 227, 228, 229, 230, 231, 234, 235, 236, 237, 238, 239], [0.07613, 0.2624, 0.7784, 0.8252, 0.7813, 0.06363, 0.07446, 0.2133, 0.8028, 0.7579, 0.2517, 0.0748, 0.01065, 0.794, 0.8073, 0.7106, 0.2388, 0.07256]): _vg.add([_i], _w, 'REPLACE')
_vg = ob_cube.vertex_groups.new(name='tail04')
for _i, _w in zip([166, 167, 168, 169, 170, 171, 172, 228, 229, 230, 231, 232, 233, 234, 235, 236, 237, 244], [0.08097, 0.1696, 0.9331, 0.9903, 0.9988, 0.9978, 0.9871, 0.001035, 0.2074, 0.7413, 0.9285, 0.9987, 0.9953, 0.9679, 0.1552, 0.07077, 0.003603, 0.9964]): _vg.add([_i], _w, 'REPLACE')
_vg = ob_cube.vertex_groups.new(name='upper leg.R')
for _i, _w in zip([134, 135, 222, 223, 242, 243], [0.01147, 0.1009, 0.02498, 0.1232, 0.02847, 0.1762]): _vg.add([_i], _w, 'REPLACE')
_vg = ob_cube.vertex_groups.new(name='middle leg.R')
_vg = ob_cube.vertex_groups.new(name='lower leg.R')
_vg = ob_cube.vertex_groups.new(name='foot.R')
_m = ob_cube.modifiers.new('Mirror', 'MIRROR')
_m.use_clip = True
_m = ob_cube.modifiers.new('Armature', 'ARMATURE')
_m.object = ob_armature
_m = ob_cube.modifiers.new('Subsurf', 'SUBSURF')
_m.uv_smooth = 'PRESERVE_CORNERS'
_m.quality = 2

# ---- collection membership
col_collection_1.objects.link(ob_armature)
col_collection_1.objects.link(ob_cube)

# ---- scene / render settings (as saved in the file)
scene.frame_start = 0; scene.frame_end = 19; scene.frame_set(9)
scene.render.engine = 'BLENDER_EEVEE_NEXT'
scene.render.resolution_percentage = 50
scene.render.dither_intensity = 0.0
scene.cycles.use_denoising = False
scene.cycles.samples = 10
scene.cycles.sampling_pattern = 'TABULATED_SOBOL'
scene.cycles.light_sampling_threshold = 0.0
scene.cycles.use_adaptive_sampling = False
scene.cycles.use_light_tree = False
scene.cycles.blur_glossy = 0.0
scene.cycles.pixel_filter_type = 'GAUSSIAN'
scene.cycles.sample_clamp_indirect = 0.0
scene.view_settings.view_transform = 'Standard'
bpy.context.view_layer.update()

# ---- added for rendering (the .blend has no active camera and no usable light): camera, sun
cam_auto = bpy.data.cameras.new('AutoCamera')
cam_auto.lens = 50.0
cam_auto.sensor_width = 36.0
cam_auto.clip_end = 1000.0
ob_auto_camera = bpy.data.objects.new('AutoCamera', cam_auto)
scene.collection.objects.link(ob_auto_camera)
ob_auto_camera.location = (8.78285, -9.47351, 10.3576)
ob_auto_camera.rotation_euler = (1.09748, -7.21219e-08, 0.694738)
scene.camera = ob_auto_camera
light_auto_sun = bpy.data.lights.new('AutoSun', 'SUN')
light_auto_sun.energy = 3.0
light_auto_sun.angle = 0.0523599
ob_auto_sun = bpy.data.objects.new('AutoSun', light_auto_sun)
scene.collection.objects.link(ob_auto_sun)
ob_auto_sun.rotation_euler = (0.872665, 0.174533, 0.523599)
bpy.context.view_layer.update()
